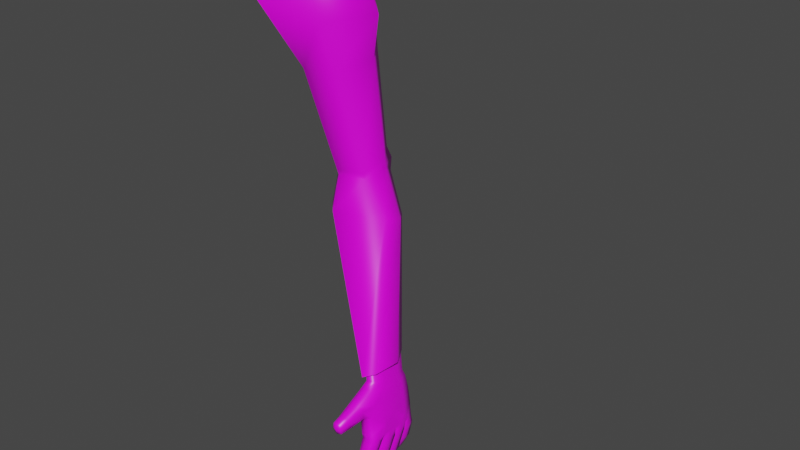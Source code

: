 # Source: LanternaComMao2.blend  (saved by Blender 3.2.14; exported with 4.5.12 LTS)
import bpy
from mathutils import Matrix  # noqa: F401  (used for matrix-valued properties, if any)

bpy.ops.wm.read_factory_settings(use_empty=True)
scene = bpy.context.scene
scene.name = 'Scene'

# ---- collections
col_collection = bpy.data.collections.new('Collection'); scene.collection.children.link(col_collection)
col_braco1 = bpy.data.collections.new('Braco1'); scene.collection.children.link(col_braco1)

# ---- images (referenced by path relative to the original .blend; pixels are not part of the script)
import os
ASSET_DIR = os.environ.get("B2B_ASSET_DIR", "")  # directory of the original .blend (textures are referenced by path, not embedded)
HERE = os.path.dirname(os.path.abspath(__file__))  # packed textures are extracted next to this script under _unpacked/

def load_image(name, relpath, width, height, colorspace="sRGB"):
    """Load a texture the original file referenced (path relative to the .blend, or extracted next to this script)."""
    p = next((c for c in (os.path.join(HERE, relpath), os.path.join(ASSET_DIR, relpath)) if relpath and os.path.exists(c)), "")
    if p:
        img = bpy.data.images.load(p, check_existing=True)
        img.name = name
    else:  # same state as the original file: an image datablock whose file is absent (Cycles renders it pink)
        img = bpy.data.images.new(name, width, height)
        img.source = "FILE"
        img.filepath = "//" + (relpath or name)
    img.colorspace_settings.name = colorspace
    return img
img_corpo_base_color_png = load_image('CORPO_Base_Color.png', 'MÃO LANTERNA/TEXTURA/CORPO_Base_Color.png', 1024, 1024, 'sRGB')
img_mao_base_color_png = load_image('MAO_Base_Color.png', 'MÃO LANTERNA/TEXTURA/MAO_Base_Color.png', 1024, 1024, 'sRGB')

# ---- materials (node trees are filled in below, after node groups)
mat_corpo = bpy.data.materials.new('CORPO')
mat_corpo.use_transparent_shadow = False
mat_mao = bpy.data.materials.new('MAO')
mat_mao.use_transparent_shadow = False

# ---- material node trees
mat_corpo.use_nodes = True; mat_corpo.node_tree.nodes.clear()
_N = mat_corpo.node_tree.nodes; _L = mat_corpo.node_tree.links
n0 = _N.new('ShaderNodeBsdfPrincipled'); n0.name = 'Principled BSDF'; n0.location = (10, 300)
n0.distribution = 'GGX'
n0.subsurface_method = 'RANDOM_WALK_SKIN'
n0.inputs[2].default_value = 0.4
n0.inputs[3].default_value = 1.45
n0.inputs[27].default_value = (0.0, 0.0, 0.0, 1.0)
n0.inputs[28].default_value = 1.0
n1 = _N.new('ShaderNodeOutputMaterial'); n1.name = 'Material Output'; n1.location = (300, 300)
n2 = _N.new('ShaderNodeNormalMap'); n2.name = 'Normal Map'; n2.location = (-300, -300)
n2.label = 'Normal/Map'
n2.inputs[0].default_value = 0.0
n3 = _N.new('ShaderNodeTexImage'); n3.name = 'Image Texture'; n3.location = (-329, 187)
n3.image = img_corpo_base_color_png
_L.new(n0.outputs[0], n1.inputs[0])
_L.new(n2.outputs[0], n0.inputs[5])
_L.new(n3.outputs[0], n0.inputs[0])
n1.is_active_output = True
mat_mao.use_nodes = True; mat_mao.node_tree.nodes.clear()
_N = mat_mao.node_tree.nodes; _L = mat_mao.node_tree.links
n0 = _N.new('ShaderNodeBsdfPrincipled'); n0.name = 'Principled BSDF'; n0.location = (10, 300)
n0.distribution = 'GGX'
n0.subsurface_method = 'RANDOM_WALK_SKIN'
n0.inputs[2].default_value = 0.4
n0.inputs[3].default_value = 1.45
n0.inputs[27].default_value = (0.0, 0.0, 0.0, 1.0)
n0.inputs[28].default_value = 1.0
n1 = _N.new('ShaderNodeNormalMap'); n1.name = 'Normal Map'; n1.location = (-300, -300)
n1.label = 'Normal/Map'
n1.inputs[0].default_value = 0.0
n2 = _N.new('ShaderNodeTexImage'); n2.name = 'Image Texture'; n2.location = (-329, 187)
n2.image = img_mao_base_color_png
n3 = _N.new('ShaderNodeOutputMaterial'); n3.name = 'Material Output'; n3.location = (300, 300)
_L.new(n0.outputs[0], n3.inputs[0])
_L.new(n1.outputs[0], n0.inputs[5])
_L.new(n2.outputs[0], n0.inputs[0])
n3.is_active_output = True

# ---- world
world_world = bpy.data.worlds.new('World'); scene.world = world_world
world_world.use_nodes = True; world_world.node_tree.nodes.clear()
_N = world_world.node_tree.nodes; _L = world_world.node_tree.links
n0 = _N.new('ShaderNodeOutputWorld'); n0.name = 'World Output'; n0.location = (300, 300)
n1 = _N.new('ShaderNodeBackground'); n1.name = 'Background'; n1.location = (10, 300)
n1.inputs[0].default_value = (0.05088, 0.05088, 0.05088, 1.0)
_L.new(n1.outputs[0], n0.inputs[0])
n0.is_active_output = True
world_world.color = (0.05088, 0.05088, 0.05088)
world_world.use_sun_shadow = False
world_world.sun_shadow_jitter_overblur = 0.0

# ---- meshes
me_mesh_001 = bpy.data.meshes.new('Mesh.001')
me_mesh_001.from_pydata([(-7.342, -1.256, -8.249), (-7.209, -2.638, -8.352), (-6.744, -2.923, -8.864), (-6.747, -0.06324, -8.698), (-6.178, -0.1075, -9.291), (-5.873, -1.492, -9.255), (6.903, 2.166, 7.664), (6.614, -1.619, 7.18), (7.008, 0.06364, 8.113), (5.962, 2.874, 4.153), (6.003, -2.318, 4.17), (4.047, -0.5251, 2.172), (4.19, 2.374, 6.872), (3.828, -2.074, 6.693), (3.325, 0.1369, 7.695), (3.248, 2.324, 5.09), (2.585, -2.023, 5.019), (1.36, 0.3696, 5.686), (3.426, 1.484, 2.476), (2.858, -1.66, 2.307), (1.72, 1.774, 3.24), (1.339, -1.444, 3.007), (0.858, 0.3975, 3.729), (-0.5332, -1.155, -1.657), (-1.706, -0.8112, -1.092), (0.3097, -0.1059, -1.944), (-0.8332, 1.259, -4.155), (-1.334, -1.839, -3.017), (-3.019, 1.429, -3.241), (-3.503, -0.8397, -2.128), (-3.594, 0.3635, -2.596), (-0.3757, -0.5847, -3.814), (0.3411, 1.196, -1.371), (-0.5009, 1.187, -2.098), (-1.541, 1.394, -1.545), (-0.8594, 1.428, -0.625), (-1.8, 0.3106, -0.6221), (-0.1103, 1.27, -1.74), (-1.187, 1.675, -1.155), (-8.749, -3.323, -10.85), (-8.259, -3.501, -11.2), (-7.528, -2.901, -9.162), (-6.981, -3.043, -9.416), (-8.822, -0.3868, -11.31), (-8.338, -0.3032, -11.71), (-7.616, -0.3225, -9.587), (-7.032, -0.2349, -9.873), (-8.212, -2.816, -11.56), (-8.233, -1.94, -11.7), (-8.239, -1.061, -11.82), (-7.703, -2.19, -9.194), (-7.719, -1.544, -9.298), (-7.735, -0.8974, -9.401), (-6.886, -0.8902, -9.86), (-6.868, -1.594, -9.748), (-6.85, -2.299, -9.636), (-9.02, -1.06, -11.23), (-9.017, -1.867, -11.12), (-8.997, -2.671, -11.0), (-7.826, -0.21, -11.08), (-8.222, -3.194, -10.22), (-8.372, -0.2924, -10.68), (-7.745, -3.34, -10.54), (-7.66, -1.012, -11.06), (-7.668, -1.8, -10.91), (-7.621, -2.592, -10.8), (-8.456, -2.52, -10.22), (-8.476, -1.73, -10.35), (-8.495, -0.9406, -10.48), (-8.535, -3.494, -11.11), (-7.276, -0.1541, -9.714), (-7.196, -3.02, -9.244), (-8.615, -0.2962, -11.62), (-8.676, -1.102, -11.61), (-8.672, -1.919, -11.5), (-8.652, -2.741, -11.37), (-6.939, -0.4028, -9.507), (-7.133, -0.3862, -9.372), (-7.406, -0.4729, -9.279), (-8.042, -3.348, -10.42), (-8.097, -0.1866, -10.89), (-7.487, -1.497, -9.04), (-6.821, -0.9746, -9.49), (-6.756, -1.542, -9.436), (-7.328, -2.542, -8.968), (-7.474, -2.014, -8.957), (-6.793, -2.1, -9.31), (-6.909, -2.652, -9.13), (-7.5, -0.9803, -9.122), (-7.076, -2.637, -9.014), (-7.42, -0.1933, -10.49), (-8.005, -2.992, -9.664), (-7.258, -0.9526, -10.47), (-7.276, -1.696, -10.32), (-7.185, -2.45, -10.26), (-8.094, -2.354, -9.699), (-8.112, -1.636, -9.813), (-8.13, -0.9177, -9.928), (-8.004, -0.2766, -10.13), (-7.211, -3.207, -10.09), (-7.686, -0.1704, -10.3), (-7.121, -3.781, -9.759), (-7.683, -3.818, -9.474), (-8.058, -3.629, -10.15), (-7.495, -3.585, -10.39), (-7.327, -4.948, -10.24), (-7.691, -4.948, -10.06), (-7.925, -4.92, -10.49), (-7.555, -4.921, -10.67), (-7.252, -4.508, -10.15), (-7.697, -4.499, -9.936), (-7.96, -4.365, -10.46), (-7.5, -4.376, -10.68), (-7.829, -4.993, -10.24), (-7.405, -4.993, -10.45), (-7.899, -3.678, -9.763), (-7.174, -3.643, -10.15), (-7.718, -4.364, -10.64), (-7.408, -4.521, -10.02), (-7.469, -4.99, -10.13), (-7.738, -4.964, -10.63), (-7.721, -3.553, -10.33), (-7.32, -3.771, -9.602), (-7.878, -4.432, -10.17), (-7.317, -4.447, -10.45), (-7.596, -5.042, -10.38), (-8.865, -2.995, -10.91), (-8.227, -3.157, -11.37), (-8.228, -1.499, -11.75), (-9.01, -1.461, -11.17), (-8.222, -2.378, -11.63), (-9.007, -2.269, -11.06), (-8.289, -0.682, -11.77), (-8.921, -0.7232, -11.27), (-8.467, -2.774, -11.57), (-8.335, -3.423, -11.44), (-8.952, -3.474, -11.17), (-9.066, -2.822, -11.3), (-8.794, -3.485, -13.98), (-8.718, -3.931, -13.89), (-9.113, -4.031, -14.0), (-9.189, -3.585, -14.1), (-8.788, -3.111, -12.54), (-8.691, -3.688, -12.42), (-9.265, -3.756, -12.28), (-9.363, -3.178, -12.39), (-8.851, -3.295, -13.36), (-8.753, -3.871, -13.24), (-9.342, -3.97, -13.23), (-9.44, -3.393, -13.35), (-8.896, -4.039, -14.04), (-8.985, -3.519, -14.15), (-8.623, -3.492, -11.25), (-8.752, -2.735, -11.41), (-9.367, -3.473, -12.32), (-8.687, -3.393, -12.49), (-9.445, -3.691, -13.29), (-8.748, -3.574, -13.3), (-8.713, -3.709, -13.97), (-9.184, -3.823, -14.09), (-9.043, -3.144, -11.18), (-8.339, -3.093, -11.5), (-9.038, -3.974, -13.23), (-9.155, -3.291, -13.37), (-8.969, -3.775, -12.34), (-9.084, -3.091, -12.47), (-8.947, -3.795, -14.18), (-8.518, -1.901, -11.76), (-8.408, -2.74, -11.63), (-9.107, -2.692, -11.37), (-9.214, -1.957, -11.48), (-8.909, -2.554, -14.34), (-8.836, -3.033, -14.26), (-9.259, -3.129, -14.39), (-9.331, -2.65, -14.47), (-8.899, -2.193, -12.8), (-8.806, -2.813, -12.69), (-9.42, -2.879, -12.54), (-9.513, -2.258, -12.65), (-8.968, -2.367, -13.68), (-8.874, -2.985, -13.57), (-9.503, -3.08, -13.56), (-9.597, -2.461, -13.68), (-9.027, -3.14, -14.43), (-9.112, -2.582, -14.53), (-8.736, -2.701, -11.46), (-8.856, -1.873, -11.59), (-9.523, -2.574, -12.58), (-8.796, -2.497, -12.76), (-9.608, -2.779, -13.62), (-8.863, -2.668, -13.63), (-8.827, -2.794, -14.34), (-9.33, -2.903, -14.48), (-9.188, -2.319, -11.37), (-8.402, -2.31, -11.67), (-9.18, -3.09, -13.56), (-9.291, -2.357, -13.69), (-9.105, -2.903, -12.61), (-9.214, -2.169, -12.73), (-9.077, -2.875, -14.56), (-8.593, -1.186, -11.84), (-8.528, -1.854, -11.78), (-9.146, -1.891, -11.52), (-9.21, -1.224, -11.58), (-8.812, -1.64, -14.32), (-8.763, -2.126, -14.26), (-9.167, -2.193, -14.37), (-9.217, -1.707, -14.43), (-8.872, -1.383, -12.86), (-8.809, -2.011, -12.8), (-9.412, -2.059, -12.63), (-9.475, -1.429, -12.7), (-8.898, -1.494, -13.69), (-8.834, -2.122, -13.62), (-9.445, -2.188, -13.59), (-9.509, -1.559, -13.66), (-8.942, -2.213, -14.42), (-9.0, -1.646, -14.48), (-8.82, -1.91, -11.61), (-8.893, -1.157, -11.68), (-9.5, -1.748, -12.65), (-8.785, -1.693, -12.84), (-9.533, -1.88, -13.63), (-8.81, -1.803, -13.66), (-8.742, -1.883, -14.33), (-9.224, -1.959, -14.44), (-9.232, -1.553, -11.48), (-8.509, -1.512, -11.79), (-9.134, -2.213, -13.6), (-9.209, -1.469, -13.68), (-9.105, -2.093, -12.71), (-9.18, -1.348, -12.79), (-8.974, -1.938, -14.53), (-8.459, -0.3505, -11.96), (-8.438, -1.115, -11.96), (-9.096, -1.102, -11.68), (-9.093, -0.4043, -11.68), (-8.53, -0.5567, -14.04), (-8.516, -1.048, -14.03), (-8.893, -1.082, -14.11), (-8.908, -0.5908, -14.11), (-8.697, -0.4209, -12.72), (-8.678, -1.055, -12.72), (-9.265, -1.08, -12.53), (-9.284, -0.4449, -12.54), (-8.657, -0.4602, -13.46), (-8.638, -1.094, -13.45), (-9.222, -1.126, -13.39), (-9.241, -0.4907, -13.4), (-8.677, -1.11, -14.17), (-8.694, -0.5373, -14.18), (-8.756, -1.135, -11.79), (-8.779, -0.3154, -11.79), (-9.329, -0.765, -12.52), (-8.634, -0.7356, -12.74), (-9.285, -0.8112, -13.39), (-8.594, -0.7745, -13.47), (-8.476, -0.8014, -14.07), (-8.927, -0.8398, -14.14), (-9.165, -0.7366, -11.6), (-8.398, -0.7111, -11.95), (-8.928, -1.168, -13.42), (-8.95, -0.4172, -13.43), (-8.97, -1.126, -12.63), (-8.992, -0.3745, -12.63), (-8.682, -0.8255, -14.24), (-8.731, -2.597, -10.62), (-8.812, -1.012, -10.93), (-7.857, -2.682, -11.11), (-7.89, -1.032, -11.36), (-8.73, -2.752, -10.66), (-8.781, -2.454, -10.71), (-8.578, -1.756, -10.5), (-8.828, -1.165, -10.94), (-8.804, -0.8646, -11.01), (-8.48, -0.3152, -10.83), (-7.916, -2.874, -11.07), (-7.929, -2.5, -11.22), (-7.941, -1.229, -11.39), (-7.983, -0.8227, -11.41), (-3.759, 0.6285, -5.712), (-3.986, 0.648, -5.554), (-4.307, 0.5463, -5.445), (-4.402, -0.6547, -5.164), (-3.621, -0.04208, -5.692), (-3.544, -0.7073, -5.628), (-4.216, -1.88, -5.079), (-4.387, -1.261, -5.067), (-3.588, -1.362, -5.481), (-3.724, -2.009, -5.27), (-4.417, -0.04879, -5.261), (-3.92, -1.992, -5.133), (-1.661, 0.3151, -0.3948), (-1.547, -0.8443, -0.878), (-0.356, -1.181, -1.45), (0.505, -0.1278, -1.729), (0.5023, 1.211, -1.17), (-0.7246, 1.446, -0.4231)], [], [(11, 18, 9), (8, 14, 13, 7), (17, 16, 13, 14), (15, 17, 14, 12), (6, 12, 14, 8), (15, 20, 22, 17), (37, 25, 33), (9, 18, 20, 15), (16, 21, 19, 10), (17, 22, 21, 16), (292, 36, 24, 293), (293, 24, 23, 294), (33, 26, 28, 34), (28, 3, 0, 30), (31, 5, 4, 26), (24, 29, 27, 23), (23, 27, 31, 25), (32, 25, 37), (35, 38, 36), (29, 1, 2, 27), (27, 2, 5, 31), (26, 4, 3, 28), (9, 12, 6), (294, 23, 25, 295), (30, 0, 1, 29), (9, 15, 12), (34, 28, 30, 36), (7, 13, 10), (10, 19, 11), (10, 13, 16), (38, 34, 36), (25, 31, 26, 33), (33, 34, 38, 37), (296, 32, 35, 297), (297, 35, 36, 292), (38, 35, 32, 37), (295, 25, 32, 296), (36, 30, 29, 24), (97, 52, 45, 98), (80, 72, 43, 275, 61), (94, 55, 42, 99), (90, 46, 53, 92), (92, 53, 54, 93), (93, 54, 55, 94), (91, 41, 50, 95), (95, 50, 51, 96), (96, 51, 52, 97), (57, 272, 273, 129), (58, 266, 271, 131), (39, 60, 270, 126), (48, 64, 277, 130), (49, 269, 278, 128), (44, 59, 279, 132), (69, 79, 60, 39), (47, 268, 276, 127), (100, 80, 61, 98), (56, 267, 274, 133), (90, 59, 80, 100), (40, 62, 79, 69), (59, 44, 72, 80), (46, 76, 82, 53), (42, 87, 89, 71), (71, 89, 84, 41), (51, 81, 88, 52), (55, 86, 87, 42), (41, 84, 85, 50), (53, 82, 83, 54), (50, 85, 81, 51), (70, 77, 76, 46), (52, 88, 78, 45), (54, 83, 86, 55), (45, 78, 77, 70), (46, 90, 100, 70), (70, 100, 98, 45), (67, 96, 97, 68), (66, 95, 96, 67), (60, 91, 95, 66), (64, 93, 94, 65), (63, 92, 93, 64), (59, 90, 92, 63), (65, 94, 99, 62), (68, 97, 98, 61), (125, 119, 106, 113), (113, 123, 111, 107), (120, 117, 112, 108), (114, 124, 109, 105), (123, 115, 103, 111), (123, 110, 102, 115), (108, 114, 125, 120), (111, 103, 121, 117), (117, 121, 104, 112), (124, 116, 101, 109), (114, 105, 119, 125), (107, 111, 117, 120), (105, 109, 118, 119), (118, 122, 102, 110), (109, 101, 122, 118), (119, 118, 110, 106), (108, 112, 124, 114), (106, 110, 123, 113), (120, 125, 113, 107), (112, 104, 116, 124), (122, 71, 41, 102), (102, 41, 91, 115), (115, 91, 60, 103), (103, 60, 79, 121), (121, 79, 62, 104), (104, 62, 99, 116), (116, 99, 42, 101), (101, 42, 71, 122), (166, 158, 139, 150), (150, 162, 148, 140), (159, 156, 149, 141), (151, 163, 146, 138), (155, 161, 135, 143), (145, 137, 153, 165), (141, 151, 166, 159), (147, 143, 164, 162), (164, 152, 136, 144), (154, 160, 137, 145), (165, 153, 134, 142), (157, 155, 143, 147), (149, 145, 165, 163), (151, 138, 158, 166), (140, 148, 156, 159), (162, 164, 144, 148), (156, 154, 145, 149), (163, 165, 142, 146), (138, 146, 157, 158), (142, 134, 161, 155), (144, 136, 160, 154), (146, 142, 155, 157), (148, 144, 154, 156), (158, 157, 147, 139), (143, 135, 152, 164), (141, 149, 163, 151), (139, 147, 162, 150), (159, 166, 150, 140), (152, 69, 39, 136), (136, 39, 126, 160), (160, 126, 58, 137), (137, 58, 75, 153), (153, 75, 47, 134), (134, 47, 127, 161), (161, 127, 40, 135), (135, 40, 69, 152), (199, 191, 172, 183), (183, 195, 181, 173), (192, 189, 182, 174), (184, 196, 179, 171), (188, 194, 168, 176), (178, 170, 186, 198), (174, 184, 199, 192), (180, 176, 197, 195), (197, 185, 169, 177), (187, 193, 170, 178), (198, 186, 167, 175), (190, 188, 176, 180), (182, 178, 198, 196), (184, 171, 191, 199), (173, 181, 189, 192), (195, 197, 177, 181), (189, 187, 178, 182), (196, 198, 175, 179), (171, 179, 190, 191), (175, 167, 194, 188), (177, 169, 193, 187), (179, 175, 188, 190), (181, 177, 187, 189), (191, 190, 180, 172), (176, 168, 185, 197), (174, 182, 196, 184), (172, 180, 195, 183), (192, 199, 183, 173), (194, 130, 47, 168), (168, 47, 75, 185), (185, 75, 58, 169), (169, 58, 131, 193), (193, 131, 57, 170), (170, 57, 74, 186), (186, 74, 48, 167), (167, 48, 130, 194), (232, 224, 205, 216), (216, 228, 214, 206), (225, 222, 215, 207), (217, 229, 212, 204), (221, 227, 201, 209), (211, 203, 219, 231), (207, 217, 232, 225), (213, 209, 230, 228), (230, 218, 202, 210), (220, 226, 203, 211), (231, 219, 200, 208), (223, 221, 209, 213), (215, 211, 231, 229), (217, 204, 224, 232), (206, 214, 222, 225), (228, 230, 210, 214), (222, 220, 211, 215), (229, 231, 208, 212), (204, 212, 223, 224), (208, 200, 227, 221), (210, 202, 226, 220), (212, 208, 221, 223), (214, 210, 220, 222), (224, 223, 213, 205), (209, 201, 218, 230), (207, 215, 229, 217), (205, 213, 228, 216), (225, 232, 216, 206), (227, 128, 48, 201), (201, 48, 74, 218), (218, 74, 57, 202), (202, 57, 129, 226), (226, 129, 56, 203), (203, 56, 73, 219), (219, 73, 49, 200), (200, 49, 128, 227), (265, 257, 238, 249), (249, 261, 247, 239), (258, 255, 248, 240), (250, 262, 245, 237), (254, 260, 234, 242), (244, 236, 252, 264), (240, 250, 265, 258), (246, 242, 263, 261), (263, 251, 235, 243), (253, 259, 236, 244), (264, 252, 233, 241), (256, 254, 242, 246), (248, 244, 264, 262), (250, 237, 257, 265), (239, 247, 255, 258), (261, 263, 243, 247), (255, 253, 244, 248), (262, 264, 241, 245), (237, 245, 256, 257), (241, 233, 260, 254), (243, 235, 259, 253), (245, 241, 254, 256), (247, 243, 253, 255), (257, 256, 246, 238), (242, 234, 251, 263), (240, 248, 262, 250), (238, 246, 261, 249), (258, 265, 249, 239), (260, 132, 49, 234), (234, 49, 73, 251), (251, 73, 56, 235), (235, 56, 133, 259), (259, 133, 43, 236), (236, 43, 72, 252), (252, 72, 44, 233), (233, 44, 132, 260), (266, 66, 67, 272, 271), (266, 58, 126, 270), (267, 68, 61, 275, 274), (267, 56, 129, 273), (268, 65, 62, 276), (268, 47, 130, 277), (269, 63, 64, 278), (269, 49, 132, 279), (60, 66, 266, 270), (272, 57, 131, 271), (272, 67, 68, 267, 273), (275, 43, 133, 274), (62, 40, 127, 276), (64, 65, 268, 277), (64, 48, 128, 278), (59, 63, 269, 279), (89, 291, 286, 84), (88, 290, 282, 78), (82, 284, 285, 83), (81, 283, 290, 88), (83, 285, 288, 86), (76, 280, 284, 82), (85, 287, 283, 81), (86, 288, 289, 87), (78, 282, 281, 77), (87, 289, 291, 89), (77, 281, 280, 76), (84, 286, 287, 85), (11, 295, 296, 18), (20, 297, 292, 22), (18, 296, 297, 20), (19, 294, 295, 11), (21, 293, 294, 19), (22, 292, 293, 21)])
me_mesh_001.polygons.foreach_set('use_smooth', [True] * 288)
me_mesh_001.polygons.foreach_set('material_index', [0, 0, 0, 0, 0, 0, 0, 0, 0, 0, 0, 0, 0, 0, 0, 0, 0, 0, 0, 0, 0, 0, 0, 0, 0, 0, 0, 0, 0, 0, 0, 0, 0, 0, 0, 0, 0, 0, 1, 1, 1, 1, 1, 1, 1, 1, 1, 1, 1, 1, 1, 1, 1, 1, 1, 1, 1, 1, 1, 1, 1, 1, 1, 1, 1, 1, 1, 1, 1, 1, 1, 1, 1, 1, 1, 1, 1, 1, 1, 1, 1, 1, 1, 1, 1, 1, 1, 1, 1, 1, 1, 1, 1, 1, 1, 1, 1, 1, 1, 1, 1, 1, 1, 1, 1, 1, 1, 1, 1, 1, 1, 1, 1, 1, 1, 1, 1, 1, 1, 1, 1, 1, 1, 1, 1, 1, 1, 1, 1, 1, 1, 1, 1, 1, 1, 1, 1, 1, 1, 1, 1, 1, 1, 1, 1, 1, 1, 1, 1, 1, 1, 1, 1, 1, 1, 1, 1, 1, 1, 1, 1, 1, 1, 1, 1, 1, 1, 1, 1, 1, 1, 1, 1, 1, 1, 1, 1, 1, 1, 1, 1, 1, 1, 1, 1, 1, 1, 1, 1, 1, 1, 1, 1, 1, 1, 1, 1, 1, 1, 1, 1, 1, 1, 1, 1, 1, 1, 1, 1, 1, 1, 1, 1, 1, 1, 1, 1, 1, 1, 1, 1, 1, 1, 1, 1, 1, 1, 1, 1, 1, 1, 1, 1, 1, 1, 1, 1, 1, 1, 1, 1, 1, 1, 1, 1, 1, 1, 1, 1, 1, 1, 1, 1, 1, 1, 1, 1, 1, 1, 1, 1, 1, 1, 1, 1, 1, 1, 1, 1, 1, 1, 1, 1, 1, 1, 1, 1, 1, 1, 1, 1, 1, 0, 0, 0, 0, 0, 0])
_uv = me_mesh_001.uv_layers.new(name='UVMap')
_uv.uv.foreach_set('vector', [0.8507, 0.3911, 0.8483, 0.3492, 0.9135, 0.3345, 0.2919, 0.1791, 0.2932, 0.189, 0.2851, 0.1926, 0.2789, 0.1807, 0.8657, 0.501, 0.8783, 0.4586, 0.9135, 0.465, 0.9123, 0.5088, 0.8652, 0.5481, 0.8657, 0.501, 0.9123, 0.5088, 0.9012, 0.5532, 0.3061, 0.1756, 0.3039, 0.189, 0.2932, 0.189, 0.2919, 0.1791, 0.8652, 0.5481, 0.8245, 0.5264, 0.8321, 0.4944, 0.8657, 0.501, 0.7339, 0.3585, 0.7326, 0.3909, 0.7228, 0.3575, 0.9135, 0.3345, 0.8483, 0.3492, 0.8303, 0.3153, 0.8731, 0.2998, 0.8783, 0.4586, 0.8327, 0.454, 0.8425, 0.4215, 0.8839, 0.414, 0.8657, 0.501, 0.8321, 0.4944, 0.8327, 0.454, 0.8783, 0.4586, 0.7337, 0.4781, 0.7282, 0.4772, 0.722, 0.452, 0.7278, 0.4521, 0.7278, 0.4521, 0.722, 0.452, 0.7266, 0.4218, 0.7326, 0.4218, 0.7228, 0.3575, 0.6862, 0.3661, 0.6767, 0.3282, 0.7201, 0.3337, 0.6762, 0.5044, 0.5645, 0.4869, 0.5644, 0.4631, 0.6782, 0.4813, 0.6943, 0.3938, 0.568, 0.3974, 0.5663, 0.3716, 0.6862, 0.3661, 0.722, 0.452, 0.6832, 0.4606, 0.6923, 0.4208, 0.7266, 0.4218, 0.7266, 0.4218, 0.6923, 0.4208, 0.6943, 0.3938, 0.7326, 0.3909, 0.7455, 0.3617, 0.7326, 0.3909, 0.7339, 0.3585, 0.7374, 0.5048, 0.7257, 0.5085, 0.7282, 0.4772, 0.6832, 0.4606, 0.5625, 0.439, 0.5603, 0.4263, 0.6923, 0.4208, 0.6923, 0.4208, 0.5603, 0.4263, 0.568, 0.3974, 0.6943, 0.3938, 0.6862, 0.3661, 0.5663, 0.3716, 0.5657, 0.3577, 0.6767, 0.3282, 0.3229, 0.1988, 0.3041, 0.189, 0.3061, 0.1756, 0.7326, 0.4218, 0.7266, 0.4218, 0.7326, 0.3909, 0.7388, 0.3909, 0.6782, 0.4813, 0.5644, 0.4631, 0.5625, 0.439, 0.6832, 0.4606, 0.9135, 0.3345, 0.8731, 0.2998, 0.9011, 0.276, 0.7161, 0.5032, 0.6762, 0.5044, 0.6782, 0.4813, 0.7282, 0.4772, 0.2789, 0.1807, 0.2851, 0.1926, 0.275, 0.2147, 0.8839, 0.414, 0.8425, 0.4215, 0.8507, 0.3911, 0.8839, 0.414, 0.9135, 0.465, 0.8783, 0.4586, 0.7257, 0.5085, 0.7161, 0.5032, 0.7282, 0.4772, 0.7326, 0.3909, 0.6943, 0.3938, 0.6862, 0.3661, 0.7228, 0.3575, 0.7228, 0.3575, 0.7201, 0.3337, 0.7304, 0.3335, 0.7339, 0.3585, 0.7509, 0.361, 0.7455, 0.3617, 0.7429, 0.3336, 0.7474, 0.3326, 0.7419, 0.5059, 0.7374, 0.5048, 0.7282, 0.4772, 0.7337, 0.4781, 0.7304, 0.3335, 0.7429, 0.3336, 0.7455, 0.3617, 0.7339, 0.3585, 0.7388, 0.3909, 0.7326, 0.3909, 0.7455, 0.3617, 0.7509, 0.361, 0.7282, 0.4772, 0.6782, 0.4813, 0.6832, 0.4606, 0.722, 0.452, 0.5491, 0.1274, 0.5911, 0.1368, 0.5958, 0.09903, 0.5575, 0.08389, 0.5272, 0.0461, 0.4757, 0.02068, 0.4704, 0.0449, 0.5067, 0.06327, 0.5187, 0.06781, 0.2223, 0.209, 0.209, 0.2581, 0.2616, 0.2736, 0.2784, 0.2227, 0.06557, 0.1979, 0.07535, 0.2401, 0.1153, 0.2439, 0.116, 0.1972, 0.116, 0.1972, 0.1153, 0.2439, 0.1613, 0.2506, 0.1681, 0.2014, 0.1681, 0.2014, 0.1613, 0.2506, 0.209, 0.2581, 0.2223, 0.209, 0.5499, 0.2735, 0.5961, 0.2681, 0.5892, 0.2212, 0.5452, 0.2287, 0.5452, 0.2287, 0.5892, 0.2212, 0.589, 0.1786, 0.5446, 0.1773, 0.5446, 0.1773, 0.589, 0.1786, 0.5911, 0.1368, 0.5491, 0.1274, 0.4045, 0.1683, 0.4809, 0.174, 0.4562, 0.1113, 0.4221, 0.1264, 0.4142, 0.251, 0.4577, 0.243, 0.4495, 0.2311, 0.4135, 0.2126, 0.4462, 0.3007, 0.5079, 0.2933, 0.4549, 0.2554, 0.4345, 0.2768, 0.1795, 0.06452, 0.1731, 0.1484, 0.2271, 0.1162, 0.2179, 0.07537, 0.09814, 0.06805, 0.1087, 0.1192, 0.1229, 0.1118, 0.139, 0.07072, 0.04217, 0.09762, 0.05645, 0.1524, 0.0914, 0.1158, 0.06815, 0.08617, 0.4454, 0.3274, 0.5022, 0.3154, 0.5079, 0.2933, 0.4462, 0.3007, 0.2532, 0.07887, 0.2412, 0.1261, 0.2569, 0.126, 0.28, 0.09416, 0.5687, 0.06307, 0.5272, 0.0461, 0.5187, 0.06781, 0.5575, 0.08389, 0.4289, 0.08707, 0.4625, 0.1005, 0.4642, 0.08748, 0.4534, 0.06441, 0.06557, 0.1979, 0.05645, 0.1524, 0.03481, 0.1569, 0.04509, 0.2033, 0.3051, 0.104, 0.3003, 0.17, 0.3241, 0.1583, 0.3241, 0.09834, 0.05645, 0.1524, 0.04217, 0.09762, 0.02216, 0.09677, 0.03481, 0.1569, 0.07535, 0.2401, 0.0825, 0.2641, 0.1202, 0.2682, 0.1153, 0.2439, 0.2616, 0.2736, 0.2332, 0.2924, 0.2375, 0.3056, 0.2658, 0.2922, 0.6148, 0.2814, 0.6285, 0.2562, 0.6149, 0.246, 0.5961, 0.2681, 0.589, 0.1786, 0.6113, 0.1791, 0.6126, 0.1463, 0.5911, 0.1368, 0.209, 0.2581, 0.1954, 0.2803, 0.2332, 0.2924, 0.2616, 0.2736, 0.5961, 0.2681, 0.6149, 0.246, 0.6113, 0.212, 0.5892, 0.2212, 0.1153, 0.2439, 0.1202, 0.2682, 0.1578, 0.2728, 0.1613, 0.2506, 0.5892, 0.2212, 0.6113, 0.212, 0.6113, 0.1791, 0.589, 0.1786, 0.05839, 0.2468, 0.06979, 0.2721, 0.0825, 0.2641, 0.07535, 0.2401, 0.5911, 0.1368, 0.6126, 0.1463, 0.616, 0.113, 0.5958, 0.09903, 0.1613, 0.2506, 0.1578, 0.2728, 0.1954, 0.2803, 0.209, 0.2581, 0.5958, 0.09903, 0.616, 0.113, 0.6285, 0.09897, 0.61, 0.07908, 0.07535, 0.2401, 0.06557, 0.1979, 0.04509, 0.2033, 0.05839, 0.2468, 0.61, 0.07908, 0.5687, 0.06307, 0.5575, 0.08389, 0.5958, 0.09903, 0.4953, 0.1749, 0.5446, 0.1773, 0.5491, 0.1274, 0.5043, 0.1138, 0.4963, 0.2381, 0.5452, 0.2287, 0.5446, 0.1773, 0.4953, 0.1749, 0.5079, 0.2933, 0.5499, 0.2735, 0.5452, 0.2287, 0.4963, 0.2381, 0.1731, 0.1484, 0.1681, 0.2014, 0.2223, 0.209, 0.2345, 0.1559, 0.1132, 0.1473, 0.116, 0.1972, 0.1681, 0.2014, 0.1731, 0.1484, 0.05645, 0.1524, 0.06557, 0.1979, 0.116, 0.1972, 0.1132, 0.1473, 0.2345, 0.1559, 0.2223, 0.209, 0.2784, 0.2227, 0.3003, 0.17, 0.5043, 0.1138, 0.5491, 0.1274, 0.5575, 0.08389, 0.5187, 0.06781, 0.8733, 0.1543, 0.8508, 0.1606, 0.8593, 0.1744, 0.8721, 0.1737, 0.8721, 0.1737, 0.871, 0.2078, 0.8934, 0.2084, 0.8863, 0.1753, 0.7628, 0.9515, 0.8013, 0.9729, 0.8057, 0.9564, 0.7748, 0.9447, 0.7763, 0.9291, 0.8092, 0.9355, 0.8104, 0.9131, 0.7809, 0.9168, 0.871, 0.2078, 0.8519, 0.27, 0.8848, 0.2688, 0.8934, 0.2084, 0.871, 0.2078, 0.8487, 0.2029, 0.8238, 0.2621, 0.8519, 0.27, 0.7748, 0.9447, 0.7763, 0.9291, 0.7606, 0.927, 0.7628, 0.9515, 0.8934, 0.2084, 0.8848, 0.2688, 0.9158, 0.2697, 0.9158, 0.2015, 0.8013, 0.9729, 0.8684, 0.9848, 0.8675, 0.9663, 0.8057, 0.9564, 0.8092, 0.9355, 0.8741, 0.9341, 0.8738, 0.9012, 0.8104, 0.9131, 0.7763, 0.9291, 0.7809, 0.9168, 0.7726, 0.9067, 0.7606, 0.927, 0.8863, 0.1753, 0.8934, 0.2084, 0.9158, 0.2015, 0.8957, 0.1626, 0.7809, 0.9168, 0.8104, 0.9131, 0.808, 0.8977, 0.7726, 0.9067, 0.829, 0.1895, 0.7975, 0.2492, 0.8238, 0.2621, 0.8487, 0.2029, 0.8104, 0.9131, 0.8738, 0.9012, 0.8741, 0.8812, 0.808, 0.8977, 0.8508, 0.1606, 0.829, 0.1895, 0.8487, 0.2029, 0.8593, 0.1744, 0.7748, 0.9447, 0.8057, 0.9564, 0.8092, 0.9355, 0.7763, 0.9291, 0.8593, 0.1744, 0.8487, 0.2029, 0.871, 0.2078, 0.8721, 0.1737, 0.8957, 0.1626, 0.8733, 0.1543, 0.8721, 0.1737, 0.8863, 0.1753, 0.8057, 0.9564, 0.8675, 0.9663, 0.8741, 0.9341, 0.8092, 0.9355, 0.599, 0.331, 0.6148, 0.2814, 0.5961, 0.2681, 0.5755, 0.3262, 0.5755, 0.3262, 0.5961, 0.2681, 0.5499, 0.2735, 0.5524, 0.319, 0.5524, 0.319, 0.5499, 0.2735, 0.5079, 0.2933, 0.5264, 0.3218, 0.5264, 0.3218, 0.5079, 0.2933, 0.5022, 0.3154, 0.5088, 0.3395, 0.3193, 0.1861, 0.3241, 0.1583, 0.3003, 0.17, 0.3103, 0.199, 0.3103, 0.199, 0.3003, 0.17, 0.2784, 0.2227, 0.3099, 0.226, 0.3099, 0.226, 0.2784, 0.2227, 0.2616, 0.2736, 0.3145, 0.2533, 0.3145, 0.2533, 0.2616, 0.2736, 0.2658, 0.2922, 0.3181, 0.2698, 0.01518, 0.8092, 0.03613, 0.8093, 0.03824, 0.7959, 0.02174, 0.7886, 0.7078, 0.02016, 0.6845, 0.07503, 0.7055, 0.0813, 0.7159, 0.03411, 0.7299, 0.03442, 0.7254, 0.08398, 0.7455, 0.08547, 0.7438, 0.03674, 0.02194, 0.8296, 0.07355, 0.8523, 0.07745, 0.8308, 0.03841, 0.8225, 0.1412, 0.8093, 0.226, 0.8109, 0.2239, 0.7862, 0.1408, 0.7853, 0.742, 0.1543, 0.7398, 0.246, 0.7671, 0.2468, 0.7658, 0.1541, 0.7438, 0.03674, 0.7547, 0.02459, 0.732, 0.01518, 0.7299, 0.03442, 0.07743, 0.7876, 0.1408, 0.7853, 0.1403, 0.7622, 0.0736, 0.7661, 0.6734, 0.1453, 0.6588, 0.2371, 0.6857, 0.2404, 0.6969, 0.1495, 0.7192, 0.1524, 0.7122, 0.2469, 0.7398, 0.246, 0.742, 0.1543, 0.1409, 0.8564, 0.2285, 0.8612, 0.2241, 0.8368, 0.1415, 0.8332, 0.07829, 0.8092, 0.1412, 0.8093, 0.1408, 0.7853, 0.07743, 0.7876, 0.7455, 0.08547, 0.742, 0.1543, 0.7658, 0.1541, 0.7671, 0.08312, 0.02194, 0.8296, 0.03841, 0.8225, 0.03613, 0.8093, 0.01518, 0.8092, 0.7159, 0.03411, 0.7055, 0.0813, 0.7254, 0.08398, 0.7299, 0.03442, 0.6845, 0.07503, 0.6734, 0.1453, 0.6969, 0.1495, 0.7055, 0.0813, 0.7254, 0.08398, 0.7192, 0.1524, 0.742, 0.1543, 0.7455, 0.08547, 0.07355, 0.8523, 0.1409, 0.8564, 0.1415, 0.8332, 0.07745, 0.8308, 0.03841, 0.8225, 0.07745, 0.8308, 0.07829, 0.8092, 0.03613, 0.8093, 0.1415, 0.8332, 0.2241, 0.8368, 0.226, 0.8109, 0.1412, 0.8093, 0.6969, 0.1495, 0.6857, 0.2404, 0.7122, 0.2469, 0.7192, 0.1524, 0.07745, 0.8308, 0.1415, 0.8332, 0.1412, 0.8093, 0.07829, 0.8092, 0.7055, 0.0813, 0.6969, 0.1495, 0.7192, 0.1524, 0.7254, 0.08398, 0.03613, 0.8093, 0.07829, 0.8092, 0.07743, 0.7876, 0.03824, 0.7959, 0.1408, 0.7853, 0.2239, 0.7862, 0.2285, 0.7603, 0.1403, 0.7622, 0.7438, 0.03674, 0.7455, 0.08547, 0.7671, 0.08312, 0.7547, 0.02459, 0.03824, 0.7959, 0.07743, 0.7876, 0.0736, 0.7661, 0.02174, 0.7886, 0.7299, 0.03442, 0.732, 0.01518, 0.7078, 0.02016, 0.7159, 0.03411, 0.4353, 0.3315, 0.4454, 0.3274, 0.4462, 0.3007, 0.4213, 0.3142, 0.4213, 0.3142, 0.4462, 0.3007, 0.4345, 0.2768, 0.4141, 0.2931, 0.4141, 0.2931, 0.4345, 0.2768, 0.4142, 0.251, 0.3998, 0.2756, 0.3998, 0.2756, 0.4142, 0.251, 0.3775, 0.2661, 0.3809, 0.2712, 0.2642, 0.03917, 0.2584, 0.04355, 0.2532, 0.07887, 0.2633, 0.06134, 0.2633, 0.06134, 0.2532, 0.07887, 0.28, 0.09416, 0.2774, 0.08169, 0.2774, 0.08169, 0.28, 0.09416, 0.3051, 0.104, 0.2997, 0.08714, 0.2997, 0.08714, 0.3051, 0.104, 0.3241, 0.09834, 0.3235, 0.08682, 0.01518, 0.6715, 0.03731, 0.6717, 0.03962, 0.6576, 0.02225, 0.6498, 0.1222, 0.5706, 0.1356, 0.5088, 0.1125, 0.5064, 0.111, 0.5577, 0.0963, 0.5601, 0.09117, 0.5075, 0.06999, 0.51, 0.0814, 0.5604, 0.02218, 0.6931, 0.07656, 0.7175, 0.0809, 0.6948, 0.03963, 0.6857, 0.1493, 0.6724, 0.2401, 0.6698, 0.2376, 0.639, 0.1492, 0.6466, 0.05976, 0.4374, 0.04516, 0.3426, 0.01518, 0.3467, 0.03492, 0.4425, 0.0814, 0.5604, 0.07248, 0.5752, 0.09794, 0.5806, 0.0963, 0.5601, 0.08113, 0.6489, 0.1492, 0.6466, 0.1478, 0.6217, 0.07709, 0.6263, 0.1336, 0.4333, 0.1356, 0.3362, 0.1054, 0.3376, 0.1081, 0.4329, 0.08401, 0.4345, 0.07491, 0.3359, 0.04516, 0.3426, 0.05976, 0.4374, 0.1478, 0.7228, 0.2401, 0.73, 0.237, 0.7015, 0.149, 0.6981, 0.08195, 0.6719, 0.1493, 0.6724, 0.1492, 0.6466, 0.08113, 0.6489, 0.06999, 0.51, 0.05976, 0.4374, 0.03492, 0.4425, 0.04784, 0.5168, 0.02218, 0.6931, 0.03963, 0.6857, 0.03731, 0.6717, 0.01518, 0.6715, 0.111, 0.5577, 0.1125, 0.5064, 0.09117, 0.5075, 0.0963, 0.5601, 0.1356, 0.5088, 0.1336, 0.4333, 0.1081, 0.4329, 0.1125, 0.5064, 0.09117, 0.5075, 0.08401, 0.4345, 0.05976, 0.4374, 0.06999, 0.51, 0.07656, 0.7175, 0.1478, 0.7228, 0.149, 0.6981, 0.0809, 0.6948, 0.03963, 0.6857, 0.0809, 0.6948, 0.08195, 0.6719, 0.03731, 0.6717, 0.149, 0.6981, 0.237, 0.7015, 0.2401, 0.6698, 0.1493, 0.6724, 0.1081, 0.4329, 0.1054, 0.3376, 0.07491, 0.3359, 0.08401, 0.4345, 0.0809, 0.6948, 0.149, 0.6981, 0.1493, 0.6724, 0.08195, 0.6719, 0.1125, 0.5064, 0.1081, 0.4329, 0.08401, 0.4345, 0.09117, 0.5075, 0.03731, 0.6717, 0.08195, 0.6719, 0.08113, 0.6489, 0.03962, 0.6576, 0.1492, 0.6466, 0.2376, 0.639, 0.2397, 0.6109, 0.1478, 0.6217, 0.0814, 0.5604, 0.06999, 0.51, 0.04784, 0.5168, 0.07248, 0.5752, 0.03962, 0.6576, 0.08113, 0.6489, 0.07709, 0.6263, 0.02225, 0.6498, 0.0963, 0.5601, 0.09794, 0.5806, 0.1222, 0.5706, 0.111, 0.5577, 0.2151, 0.06125, 0.2179, 0.07537, 0.2532, 0.07887, 0.2454, 0.06347, 0.2454, 0.06347, 0.2532, 0.07887, 0.2584, 0.04355, 0.2514, 0.03906, 0.3741, 0.2601, 0.3775, 0.2661, 0.4142, 0.251, 0.3846, 0.2415, 0.3846, 0.2415, 0.4142, 0.251, 0.4135, 0.2126, 0.3852, 0.2167, 0.3852, 0.2167, 0.4135, 0.2126, 0.4045, 0.1683, 0.3714, 0.1958, 0.3714, 0.1958, 0.4045, 0.1683, 0.3545, 0.1619, 0.3563, 0.1754, 0.1858, 0.01518, 0.176, 0.02542, 0.1795, 0.06452, 0.1896, 0.04083, 0.1896, 0.04083, 0.1795, 0.06452, 0.2179, 0.07537, 0.2151, 0.06125, 0.8123, 0.6363, 0.8112, 0.6572, 0.8254, 0.6586, 0.8337, 0.644, 0.2122, 0.3411, 0.1892, 0.3976, 0.2102, 0.4059, 0.2203, 0.3562, 0.2355, 0.3566, 0.2314, 0.409, 0.2529, 0.4104, 0.2508, 0.359, 0.7897, 0.6433, 0.7654, 0.6966, 0.788, 0.6987, 0.7971, 0.6596, 0.8109, 0.7609, 0.8105, 0.8457, 0.8357, 0.8423, 0.8363, 0.7605, 0.2503, 0.4778, 0.2476, 0.5676, 0.2749, 0.5675, 0.2749, 0.4755, 0.2508, 0.359, 0.2619, 0.3456, 0.2377, 0.3359, 0.2355, 0.3566, 0.8341, 0.698, 0.8363, 0.7605, 0.8606, 0.7623, 0.8566, 0.696, 0.1787, 0.4667, 0.1659, 0.5571, 0.193, 0.5613, 0.2026, 0.4728, 0.2262, 0.4763, 0.22, 0.5691, 0.2476, 0.5676, 0.2503, 0.4778, 0.7612, 0.7639, 0.7606, 0.8508, 0.7856, 0.8448, 0.7856, 0.7619, 0.8111, 0.699, 0.8109, 0.7609, 0.8363, 0.7605, 0.8341, 0.698, 0.2529, 0.4104, 0.2503, 0.4778, 0.2749, 0.4755, 0.2749, 0.4057, 0.7897, 0.6433, 0.7971, 0.6596, 0.8112, 0.6572, 0.8123, 0.6363, 0.2203, 0.3562, 0.2102, 0.4059, 0.2314, 0.409, 0.2355, 0.3566, 0.1892, 0.3976, 0.1787, 0.4667, 0.2026, 0.4728, 0.2102, 0.4059, 0.2314, 0.409, 0.2262, 0.4763, 0.2503, 0.4778, 0.2529, 0.4104, 0.7654, 0.6966, 0.7612, 0.7639, 0.7856, 0.7619, 0.788, 0.6987, 0.7971, 0.6596, 0.788, 0.6987, 0.8111, 0.699, 0.8112, 0.6572, 0.7856, 0.7619, 0.7856, 0.8448, 0.8105, 0.8457, 0.8109, 0.7609, 0.2026, 0.4728, 0.193, 0.5613, 0.22, 0.5691, 0.2262, 0.4763, 0.788, 0.6987, 0.7856, 0.7619, 0.8109, 0.7609, 0.8111, 0.699, 0.2102, 0.4059, 0.2026, 0.4728, 0.2262, 0.4763, 0.2314, 0.409, 0.8112, 0.6572, 0.8111, 0.699, 0.8341, 0.698, 0.8254, 0.6586, 0.8363, 0.7605, 0.8357, 0.8423, 0.8606, 0.8482, 0.8606, 0.7623, 0.2508, 0.359, 0.2529, 0.4104, 0.2749, 0.4057, 0.2619, 0.3456, 0.8254, 0.6586, 0.8341, 0.698, 0.8566, 0.696, 0.8337, 0.644, 0.2355, 0.3566, 0.2377, 0.3359, 0.2122, 0.3411, 0.2203, 0.3562, 0.1388, 0.04756, 0.139, 0.07072, 0.1795, 0.06452, 0.1633, 0.04271, 0.1633, 0.04271, 0.1795, 0.06452, 0.176, 0.02542, 0.1651, 0.0197, 0.356, 0.1494, 0.3545, 0.1619, 0.4045, 0.1683, 0.3757, 0.1372, 0.3757, 0.1372, 0.4045, 0.1683, 0.4221, 0.1264, 0.3906, 0.12, 0.3906, 0.12, 0.4221, 0.1264, 0.4289, 0.08707, 0.3932, 0.09726, 0.3932, 0.09726, 0.4289, 0.08707, 0.3924, 0.06505, 0.3896, 0.07826, 0.1149, 0.01847, 0.1034, 0.02849, 0.09814, 0.06805, 0.115, 0.04068, 0.115, 0.04068, 0.09814, 0.06805, 0.139, 0.07072, 0.1388, 0.04756, 0.7975, 0.06231, 0.8156, 0.06421, 0.8174, 0.05072, 0.8064, 0.04099, 0.8087, 0.3736, 0.7868, 0.4272, 0.8052, 0.4386, 0.8154, 0.3894, 0.8315, 0.3908, 0.8261, 0.4432, 0.8477, 0.4452, 0.8476, 0.3938, 0.8047, 0.08556, 0.8528, 0.1099, 0.8527, 0.08934, 0.8182, 0.07755, 0.9091, 0.06902, 0.9728, 0.07068, 0.9718, 0.04133, 0.9101, 0.04276, 0.8438, 0.5045, 0.8404, 0.5711, 0.8684, 0.5699, 0.8674, 0.5003, 0.8476, 0.3938, 0.8587, 0.3801, 0.8346, 0.3698, 0.8315, 0.3908, 0.8533, 0.04263, 0.9101, 0.04276, 0.9135, 0.01881, 0.8553, 0.02246, 0.7751, 0.488, 0.7561, 0.5542, 0.7835, 0.5637, 0.797, 0.4979, 0.8201, 0.5026, 0.8125, 0.5729, 0.8404, 0.5711, 0.8438, 0.5045, 0.9117, 0.1192, 0.9768, 0.124, 0.9715, 0.09692, 0.9093, 0.09517, 0.8533, 0.06592, 0.9091, 0.06902, 0.9101, 0.04276, 0.8533, 0.04263, 0.8477, 0.4452, 0.8438, 0.5045, 0.8674, 0.5003, 0.8684, 0.4382, 0.8047, 0.08556, 0.8182, 0.07755, 0.8156, 0.06421, 0.7975, 0.06231, 0.8154, 0.3894, 0.8052, 0.4386, 0.8261, 0.4432, 0.8315, 0.3908, 0.7868, 0.4272, 0.7751, 0.488, 0.797, 0.4979, 0.8052, 0.4386, 0.8261, 0.4432, 0.8201, 0.5026, 0.8438, 0.5045, 0.8477, 0.4452, 0.8528, 0.1099, 0.9117, 0.1192, 0.9093, 0.09517, 0.8527, 0.08934, 0.8182, 0.07755, 0.8527, 0.08934, 0.8533, 0.06592, 0.8156, 0.06421, 0.9093, 0.09517, 0.9715, 0.09692, 0.9728, 0.07068, 0.9091, 0.06902, 0.797, 0.4979, 0.7835, 0.5637, 0.8125, 0.5729, 0.8201, 0.5026, 0.8527, 0.08934, 0.9093, 0.09517, 0.9091, 0.06902, 0.8533, 0.06592, 0.8052, 0.4386, 0.797, 0.4979, 0.8201, 0.5026, 0.8261, 0.4432, 0.8156, 0.06421, 0.8533, 0.06592, 0.8533, 0.04263, 0.8174, 0.05072, 0.9101, 0.04276, 0.9718, 0.04133, 0.9768, 0.01518, 0.9135, 0.01881, 0.8476, 0.3938, 0.8477, 0.4452, 0.8684, 0.4382, 0.8587, 0.3801, 0.8174, 0.05072, 0.8533, 0.04263, 0.8553, 0.02246, 0.8064, 0.04099, 0.8315, 0.3908, 0.8346, 0.3698, 0.8087, 0.3736, 0.8154, 0.3894, 0.06313, 0.0715, 0.06815, 0.08617, 0.09814, 0.06805, 0.08447, 0.05074, 0.08447, 0.05074, 0.09814, 0.06805, 0.1034, 0.02849, 0.08989, 0.02636, 0.3923, 0.05375, 0.3924, 0.06505, 0.4289, 0.08707, 0.4128, 0.05179, 0.4128, 0.05179, 0.4289, 0.08707, 0.4534, 0.06441, 0.4331, 0.04424, 0.4331, 0.04424, 0.4534, 0.06441, 0.4704, 0.0449, 0.4465, 0.02758, 0.4465, 0.02758, 0.4704, 0.0449, 0.4757, 0.02068, 0.4627, 0.01518, 0.01518, 0.08293, 0.02216, 0.09677, 0.04217, 0.09762, 0.03935, 0.07811, 0.03935, 0.07811, 0.04217, 0.09762, 0.06815, 0.08617, 0.06313, 0.0715, 0.4577, 0.243, 0.4963, 0.2381, 0.4953, 0.1749, 0.4809, 0.174, 0.4495, 0.2311, 0.4577, 0.243, 0.4142, 0.251, 0.4345, 0.2768, 0.4549, 0.2554, 0.4625, 0.1005, 0.5043, 0.1138, 0.5187, 0.06781, 0.5067, 0.06327, 0.4642, 0.08748, 0.4625, 0.1005, 0.4289, 0.08707, 0.4221, 0.1264, 0.4562, 0.1113, 0.2412, 0.1261, 0.2345, 0.1559, 0.3003, 0.17, 0.2569, 0.126, 0.2412, 0.1261, 0.2532, 0.07887, 0.2179, 0.07537, 0.2271, 0.1162, 0.1087, 0.1192, 0.1132, 0.1473, 0.1731, 0.1484, 0.1229, 0.1118, 0.1087, 0.1192, 0.09814, 0.06805, 0.06815, 0.08617, 0.0914, 0.1158, 0.5079, 0.2933, 0.4963, 0.2381, 0.4577, 0.243, 0.4549, 0.2554, 0.4809, 0.174, 0.4045, 0.1683, 0.4135, 0.2126, 0.4495, 0.2311, 0.4809, 0.174, 0.4953, 0.1749, 0.5043, 0.1138, 0.4625, 0.1005, 0.4562, 0.1113, 0.5067, 0.06327, 0.4704, 0.0449, 0.4534, 0.06441, 0.4642, 0.08748, 0.3003, 0.17, 0.3051, 0.104, 0.28, 0.09416, 0.2569, 0.126, 0.1731, 0.1484, 0.2345, 0.1559, 0.2412, 0.1261, 0.2271, 0.1162, 0.1731, 0.1484, 0.1795, 0.06452, 0.139, 0.07072, 0.1229, 0.1118, 0.05645, 0.1524, 0.1132, 0.1473, 0.1087, 0.1192, 0.0914, 0.1158, 0.3626, 0.857, 0.7303, 0.8648, 0.7213, 0.8432, 0.3549, 0.8386, 0.3549, 0.7223, 0.7212, 0.7068, 0.7219, 0.6607, 0.3555, 0.6829, 0.7228, 0.4556, 0.3547, 0.4398, 0.3545, 0.4888, 0.7227, 0.4974, 0.3547, 0.7604, 0.721, 0.7515, 0.7212, 0.7068, 0.3549, 0.7223, 0.7227, 0.4974, 0.3545, 0.4888, 0.3552, 0.5379, 0.7233, 0.5393, 0.7234, 0.413, 0.3553, 0.3898, 0.3547, 0.4398, 0.7228, 0.4556, 0.3545, 0.7986, 0.7208, 0.7963, 0.721, 0.7515, 0.3547, 0.7604, 0.7233, 0.5393, 0.3552, 0.5379, 0.3565, 0.5885, 0.7244, 0.5824, 0.3555, 0.6829, 0.7219, 0.6607, 0.7303, 0.6363, 0.3626, 0.6621, 0.7244, 0.5824, 0.3565, 0.5885, 0.3581, 0.6059, 0.7257, 0.5973, 0.7257, 0.396, 0.3581, 0.3698, 0.3553, 0.3898, 0.7234, 0.413, 0.3549, 0.8386, 0.7213, 0.8432, 0.7208, 0.7963, 0.3545, 0.7986, 0.8507, 0.3911, 0.7388, 0.3909, 0.7509, 0.361, 0.8483, 0.3492, 0.8245, 0.5264, 0.7419, 0.5059, 0.7337, 0.4781, 0.8321, 0.4944, 0.8483, 0.3492, 0.7509, 0.361, 0.7474, 0.3326, 0.8303, 0.3153, 0.8425, 0.4215, 0.7326, 0.4218, 0.7388, 0.3909, 0.8507, 0.3911, 0.8327, 0.454, 0.7278, 0.4521, 0.7326, 0.4218, 0.8425, 0.4215, 0.8321, 0.4944, 0.7337, 0.4781, 0.7278, 0.4521, 0.8327, 0.454])
me_mesh_001.materials.append(mat_corpo)
me_mesh_001.materials.append(mat_mao)
me_mesh_001.update()
me_mesh_001.normals_split_custom_set([tuple(v) for v in zip(*[iter([-0.1462, -0.2672, -0.9525, 0.3056, 0.7364, -0.6037, -0.3003, 0.9452, -0.1281, -0.1665, -0.1273, 0.9778, -0.4968, -0.008885, 0.8678, -0.2739, -0.7966, 0.5389, -0.1326, -0.7093, 0.6923, -0.8641, 0.1079, 0.4916, -0.505, -0.8371, 0.2102, -0.2739, -0.7966, 0.5389, -0.4968, -0.008885, 0.8678, -0.44, 0.8898, 0.1209, -0.8641, 0.1079, 0.4916, -0.4968, -0.008885, 0.8678, -0.3019, 0.769, 0.5635, -0.1485, 0.5936, 0.7909, -0.3019, 0.769, 0.5635, -0.4968, -0.008885, 0.8678, -0.1665, -0.1273, 0.9778, -0.44, 0.8898, 0.1209, -0.4252, 0.9017, 0.07892, -0.8908, 0.1409, 0.432, -0.8641, 0.1079, 0.4916, 0.4597, 0.7459, -0.482, 0.8439, -0.1572, -0.5129, 0.4594, 0.7922, -0.4016, -0.3003, 0.9452, -0.1281, 0.3056, 0.7364, -0.6037, -0.4252, 0.9017, 0.07892, -0.44, 0.8898, 0.1209, -0.505, -0.8371, 0.2102, -0.5701, -0.7964, 0.2017, 0.1579, -0.9045, -0.3962, -0.2963, -0.947, 0.1243, -0.8641, 0.1079, 0.4916, -0.8908, 0.1409, 0.432, -0.5701, -0.7964, 0.2017, -0.505, -0.8371, 0.2102, -0.8402, 0.1441, 0.5228, -0.7652, 0.2124, 0.6078, -0.519, -0.6575, 0.5462, -0.5856, -0.7447, 0.3203, -0.5856, -0.7447, 0.3203, -0.519, -0.6575, 0.5462, 0.2842, -0.9581, -0.03708, 0.1994, -0.9302, -0.3081, 0.4594, 0.7922, -0.4016, 0.5651, 0.7033, -0.4313, -0.3796, 0.9084, 0.1752, -0.3922, 0.9046, 0.167, -0.3796, 0.9084, 0.1752, -0.4846, 0.864, 0.1367, -0.8385, 0.2649, 0.4762, -0.7587, 0.3197, 0.5676, 0.861, -0.2427, -0.447, 0.8946, -0.1375, -0.4252, 0.4793, 0.7556, -0.4465, 0.5651, 0.7033, -0.4313, -0.519, -0.6575, 0.5462, -0.5898, -0.4828, 0.6473, 0.3249, -0.9448, 0.04225, 0.2842, -0.9581, -0.03708, 0.2842, -0.9581, -0.03708, 0.3249, -0.9448, 0.04225, 0.861, -0.2427, -0.447, 0.8439, -0.1572, -0.5129, 0.5424, 0.7074, -0.4532, 0.8439, -0.1572, -0.5129, 0.4597, 0.7459, -0.482, -0.3011, 0.906, 0.2974, -0.2782, 0.9529, 0.1204, -0.7652, 0.2124, 0.6078, -0.5898, -0.4828, 0.6473, -0.5865, -0.5473, 0.5971, 0.2837, -0.8914, 0.3534, 0.3249, -0.9448, 0.04225, 0.3249, -0.9448, 0.04225, 0.2837, -0.8914, 0.3534, 0.8946, -0.1375, -0.4252, 0.861, -0.2427, -0.447, 0.5651, 0.7033, -0.4313, 0.4793, 0.7556, -0.4465, -0.4846, 0.864, 0.1367, -0.3796, 0.9084, 0.1752, -0.3003, 0.9452, -0.1281, -0.3019, 0.769, 0.5635, -0.1485, 0.5936, 0.7909, 0.1994, -0.9302, -0.3081, 0.2842, -0.9581, -0.03708, 0.8439, -0.1572, -0.5129, 0.4314, -0.07299, -0.8992, -0.7587, 0.3197, 0.5676, -0.8385, 0.2649, 0.4762, -0.5865, -0.5473, 0.5971, -0.5898, -0.4828, 0.6473, -0.3003, 0.9452, -0.1281, -0.44, 0.8898, 0.1209, -0.3019, 0.769, 0.5635, -0.3922, 0.9046, 0.167, -0.3796, 0.9084, 0.1752, -0.7587, 0.3197, 0.5676, -0.7652, 0.2124, 0.6078, -0.1326, -0.7093, 0.6923, -0.2739, -0.7966, 0.5389, -0.2963, -0.947, 0.1243, -0.2963, -0.947, 0.1243, 0.1579, -0.9045, -0.3962, -0.1462, -0.2672, -0.9525, -0.2963, -0.947, 0.1243, -0.2739, -0.7966, 0.5389, -0.505, -0.8371, 0.2102, -0.2782, 0.9529, 0.1204, -0.3922, 0.9046, 0.167, -0.7652, 0.2124, 0.6078, 0.8439, -0.1572, -0.5129, 0.861, -0.2427, -0.447, 0.5651, 0.7033, -0.4313, 0.4594, 0.7922, -0.4016, 0.4594, 0.7922, -0.4016, -0.3922, 0.9046, 0.167, -0.2782, 0.9529, 0.1204, 0.4597, 0.7459, -0.482, 0.4872, 0.7452, -0.4553, 0.5424, 0.7074, -0.4532, -0.3011, 0.906, 0.2974, -0.353, 0.9229, 0.1538, -0.353, 0.9229, 0.1538, -0.3011, 0.906, 0.2974, -0.7652, 0.2124, 0.6078, -0.8402, 0.1441, 0.5228, -0.2782, 0.9529, 0.1204, -0.3011, 0.906, 0.2974, 0.5424, 0.7074, -0.4532, 0.4597, 0.7459, -0.482, 0.4314, -0.07299, -0.8992, 0.8439, -0.1572, -0.5129, 0.5424, 0.7074, -0.4532, 0.4872, 0.7452, -0.4553, -0.7652, 0.2124, 0.6078, -0.7587, 0.3197, 0.5676, -0.5898, -0.4828, 0.6473, -0.519, -0.6575, 0.5462, -0.8026, 0.1996, 0.5621, -0.7509, 0.2203, 0.6226, -0.4982, 0.6894, 0.5259, -0.5781, 0.7116, 0.3992, -0.1328, 0.9911, 0.004936, -0.1302, 0.991, -0.03008, -0.6075, 0.708, 0.3601, -0.6229, 0.7084, 0.3319, -0.598, 0.7225, 0.3471, 0.8387, -0.1099, -0.5334, 0.9513, -0.1184, -0.2845, 0.894, -0.37, 0.2527, 0.8564, -0.07971, -0.5102, 0.5719, 0.7258, -0.3823, 0.7084, 0.6892, -0.1521, 0.9254, 0.08594, -0.3691, 0.8364, 0.0277, -0.5474, 0.8364, 0.0277, -0.5474, 0.9254, 0.08594, -0.3691, 0.9189, -0.03215, -0.3931, 0.8328, -0.05248, -0.5511, 0.8328, -0.05248, -0.5511, 0.9189, -0.03215, -0.3931, 0.9513, -0.1184, -0.2845, 0.8387, -0.1099, -0.5334, -0.8049, -0.1657, 0.5698, -0.3814, -0.3092, 0.8712, -0.7257, -0.03309, 0.6872, -0.8074, -0.03903, 0.5888, -0.8074, -0.03903, 0.5888, -0.7257, -0.03309, 0.6872, -0.7746, 0.08072, 0.6273, -0.8159, 0.07116, 0.5738, -0.8159, 0.07116, 0.5738, -0.7746, 0.08072, 0.6273, -0.7509, 0.2203, 0.6226, -0.8026, 0.1996, 0.5621, -0.8594, 0.05734, 0.508, -0.8238, 0.06921, 0.5626, -0.8233, 0.06883, 0.5634, -0.8533, 0.04724, 0.5194, -0.8955, -0.07589, 0.4386, -0.8059, -0.07354, 0.5875, -0.8233, 0.06986, 0.5633, -0.8624, 0.03455, 0.505, -0.569, -0.5856, 0.5774, -0.7966, -0.4687, 0.3818, -0.7678, -0.197, 0.6096, -0.8067, -0.1535, 0.5707, 0.5319, -0.114, -0.8391, 0.8144, -0.06442, -0.5768, 0.8041, -0.05268, -0.5922, 0.5411, -0.1067, -0.8342, 0.6601, -0.07592, -0.7473, 0.7933, 0.03132, -0.608, 0.8043, -0.09597, -0.5864, 0.5311, -0.1047, -0.8408, 0.4818, 0.7594, -0.4371, 0.5133, 0.735, -0.443, 0.7708, 0.1693, -0.6142, 0.7885, 0.1467, -0.5973, -0.06934, -0.9836, 0.1664, -0.3193, -0.9344, -0.1581, -0.7966, -0.4687, 0.3818, -0.569, -0.5856, 0.5774, 0.5147, -0.2762, -0.8117, 0.8017, -0.1878, -0.5675, 0.7877, -0.3256, -0.523, 0.7496, -0.2951, -0.5925, -0.08848, 0.9942, 0.06143, -0.1328, 0.9911, 0.004936, -0.598, 0.7225, 0.3471, -0.5781, 0.7116, 0.3992, -0.8847, 0.1634, 0.4365, -0.8188, 0.1891, 0.5421, -0.8013, 0.3059, 0.5141, -0.8324, 0.2399, 0.4995, 0.5719, 0.7258, -0.3823, 0.5133, 0.735, -0.443, -0.1328, 0.9911, 0.004936, -0.08848, 0.9942, 0.06143, 0.4505, -0.8496, -0.2742, 0.4372, -0.6179, -0.6535, -0.3193, -0.9344, -0.1581, -0.06934, -0.9836, 0.1664, 0.5133, 0.735, -0.443, 0.4818, 0.7594, -0.4371, -0.1302, 0.991, -0.03008, -0.1328, 0.9911, 0.004936, 0.7084, 0.6892, -0.1521, 0.6986, 0.6893, -0.192, 0.892, 0.09311, -0.4423, 0.9254, 0.08594, -0.3691, 0.894, -0.37, 0.2527, 0.7533, -0.6496, 0.1028, 0.0266, -0.8212, 0.57, 0.316, -0.4879, 0.8137, 0.316, -0.4879, 0.8137, 0.0266, -0.8212, 0.57, -0.4791, -0.4202, 0.7707, -0.3814, -0.3092, 0.8712, -0.7746, 0.08072, 0.6273, -0.7686, 0.08201, 0.6345, -0.7587, 0.1905, 0.623, -0.7509, 0.2203, 0.6226, 0.9513, -0.1184, -0.2845, 0.904, -0.1972, -0.3792, 0.7533, -0.6496, 0.1028, 0.894, -0.37, 0.2527, -0.3814, -0.3092, 0.8712, -0.4791, -0.4202, 0.7707, -0.7384, -0.03776, 0.6733, -0.7257, -0.03309, 0.6872, 0.9254, 0.08594, -0.3691, 0.892, 0.09311, -0.4423, 0.8934, -0.04995, -0.4465, 0.9189, -0.03215, -0.3931, -0.7257, -0.03309, 0.6872, -0.7384, -0.03776, 0.6733, -0.7686, 0.08201, 0.6345, -0.7746, 0.08072, 0.6273, 0.05782, 0.9611, 0.2699, -0.05558, 0.9821, 0.1798, 0.6986, 0.6893, -0.192, 0.7084, 0.6892, -0.1521, -0.7509, 0.2203, 0.6226, -0.7587, 0.1905, 0.623, -0.5562, 0.6323, 0.5393, -0.4982, 0.6894, 0.5259, 0.9189, -0.03215, -0.3931, 0.8934, -0.04995, -0.4465, 0.904, -0.1972, -0.3792, 0.9513, -0.1184, -0.2845, -0.4982, 0.6894, 0.5259, -0.5562, 0.6323, 0.5393, -0.05558, 0.9821, 0.1798, 0.05782, 0.9611, 0.2699, 0.7084, 0.6892, -0.1521, 0.5719, 0.7258, -0.3823, -0.08848, 0.9942, 0.06143, 0.05782, 0.9611, 0.2699, 0.05782, 0.9611, 0.2699, -0.08848, 0.9942, 0.06143, -0.5781, 0.7116, 0.3992, -0.4982, 0.6894, 0.5259, -0.8278, 0.06815, 0.5569, -0.8159, 0.07116, 0.5738, -0.8026, 0.1996, 0.5621, -0.8183, 0.1961, 0.5403, -0.8215, -0.08025, 0.5645, -0.8074, -0.03903, 0.5888, -0.8159, 0.07116, 0.5738, -0.8278, 0.06815, 0.5569, -0.7966, -0.4687, 0.3818, -0.8049, -0.1657, 0.5698, -0.8074, -0.03903, 0.5888, -0.8215, -0.08025, 0.5645, 0.8144, -0.06442, -0.5768, 0.8328, -0.05248, -0.5511, 0.8387, -0.1099, -0.5334, 0.7873, -0.1517, -0.5976, 0.8098, 0.01629, -0.5864, 0.8364, 0.0277, -0.5474, 0.8328, -0.05248, -0.5511, 0.8144, -0.06442, -0.5768, 0.5133, 0.735, -0.443, 0.5719, 0.7258, -0.3823, 0.8364, 0.0277, -0.5474, 0.8098, 0.01629, -0.5864, 0.7873, -0.1517, -0.5976, 0.8387, -0.1099, -0.5334, 0.8564, -0.07971, -0.5102, 0.4372, -0.6179, -0.6535, -0.8183, 0.1961, 0.5403, -0.8026, 0.1996, 0.5621, -0.5781, 0.7116, 0.3992, -0.598, 0.7225, 0.3471, 0.005533, -0.998, -0.0634, 0.3287, -0.7319, 0.5969, -0.2735, -0.5834, 0.7647, -0.6454, -0.6996, 0.3066, -0.6454, -0.6996, 0.3066, -0.8904, -0.1944, 0.4116, -0.9269, 0.01833, -0.3749, -0.8377, -0.4585, -0.2967, -0.3271, -0.6127, -0.7195, -0.3827, 0.1642, -0.9092, 0.3175, 0.1276, -0.9396, 0.2886, -0.4413, -0.8497, 0.6452, -0.6798, -0.3487, 0.8766, -0.02635, -0.4804, 0.9321, -0.2641, 0.2477, 0.8088, -0.5529, 0.2002, -0.8904, -0.1944, 0.4116, -0.8469, -0.2211, 0.4837, -0.9542, -0.2511, -0.1624, -0.9269, 0.01833, -0.3749, -0.8904, -0.1944, 0.4116, -0.3461, -0.388, 0.8542, -0.3229, -0.4075, 0.8542, -0.8469, -0.2211, 0.4837, 0.2886, -0.4413, -0.8497, 0.6452, -0.6798, -0.3487, 0.005533, -0.998, -0.0634, -0.3271, -0.6127, -0.7195, -0.9269, 0.01833, -0.3749, -0.9542, -0.2511, -0.1624, -0.418, -0.2592, -0.8707, -0.3827, 0.1642, -0.9092, -0.3827, 0.1642, -0.9092, -0.418, -0.2592, -0.8707, 0.3734, 0.1167, -0.9203, 0.3175, 0.1276, -0.9396, 0.8766, -0.02635, -0.4804, 0.8748, 0.05732, -0.4811, 0.9076, -0.2978, 0.2958, 0.9321, -0.2641, 0.2477, 0.6452, -0.6798, -0.3487, 0.8088, -0.5529, 0.2002, 0.3287, -0.7319, 0.5969, 0.005533, -0.998, -0.0634, -0.8377, -0.4585, -0.2967, -0.9269, 0.01833, -0.3749, -0.3827, 0.1642, -0.9092, -0.3271, -0.6127, -0.7195, 0.8088, -0.5529, 0.2002, 0.9321, -0.2641, 0.2477, 0.4477, -0.3815, 0.8087, 0.3287, -0.7319, 0.5969, 0.4477, -0.3815, 0.8087, 0.4026, -0.4573, 0.7929, -0.3229, -0.4075, 0.8542, -0.3461, -0.388, 0.8542, 0.9321, -0.2641, 0.2477, 0.9076, -0.2978, 0.2958, 0.4026, -0.4573, 0.7929, 0.4477, -0.3815, 0.8087, 0.3287, -0.7319, 0.5969, 0.4477, -0.3815, 0.8087, -0.3461, -0.388, 0.8542, -0.2735, -0.5834, 0.7647, 0.2886, -0.4413, -0.8497, 0.3175, 0.1276, -0.9396, 0.8766, -0.02635, -0.4804, 0.6452, -0.6798, -0.3487, -0.2735, -0.5834, 0.7647, -0.3461, -0.388, 0.8542, -0.8904, -0.1944, 0.4116, -0.6454, -0.6996, 0.3066, -0.3271, -0.6127, -0.7195, 0.005533, -0.998, -0.0634, -0.6454, -0.6996, 0.3066, -0.8377, -0.4585, -0.2967, 0.3175, 0.1276, -0.9396, 0.3734, 0.1167, -0.9203, 0.8748, 0.05732, -0.4811, 0.8766, -0.02635, -0.4804, 0.4026, -0.4573, 0.7929, 0.316, -0.4879, 0.8137, -0.3814, -0.3092, 0.8712, -0.3229, -0.4075, 0.8542, -0.3229, -0.4075, 0.8542, -0.3814, -0.3092, 0.8712, -0.8049, -0.1657, 0.5698, -0.8469, -0.2211, 0.4837, -0.8469, -0.2211, 0.4837, -0.8049, -0.1657, 0.5698, -0.7966, -0.4687, 0.3818, -0.9542, -0.2511, -0.1624, -0.9542, -0.2511, -0.1624, -0.7966, -0.4687, 0.3818, -0.3193, -0.9344, -0.1581, -0.418, -0.2592, -0.8707, -0.418, -0.2592, -0.8707, -0.3193, -0.9344, -0.1581, 0.4372, -0.6179, -0.6535, 0.3734, 0.1167, -0.9203, 0.3734, 0.1167, -0.9203, 0.4372, -0.6179, -0.6535, 0.8564, -0.07971, -0.5102, 0.8748, 0.05732, -0.4811, 0.8748, 0.05732, -0.4811, 0.8564, -0.07971, -0.5102, 0.894, -0.37, 0.2527, 0.9076, -0.2978, 0.2958, 0.9076, -0.2978, 0.2958, 0.894, -0.37, 0.2527, 0.316, -0.4879, 0.8137, 0.4026, -0.4573, 0.7929, 0.214, -0.1624, -0.9632, 0.9099, 0.07087, -0.4087, 0.834, -0.5243, -0.1717, 0.298, -0.8005, -0.5199, 0.298, -0.8005, -0.5199, 0.1586, -0.9755, 0.1523, -0.6036, -0.7949, 0.0619, -0.4462, -0.7988, -0.4035, -0.6764, -0.261, -0.6887, -0.9797, -0.183, -0.08168, -0.8272, 0.5175, -0.2188, -0.6521, 0.379, -0.6566, 0.05703, 0.5793, -0.8131, -0.1765, 0.9494, -0.2597, 0.5618, 0.8014, -0.2053, 0.6263, 0.6557, -0.4216, 0.9647, 0.1212, -0.2337, 0.7384, -0.1256, -0.6625, 0.7151, -0.6323, -0.298, 0.7813, -0.624, -0.01028, -0.8258, 0.5639, -0.006886, -0.8079, 0.5847, 0.07331, -0.1632, 0.9572, -0.2389, -0.1861, 0.9549, -0.2315, -0.6521, 0.379, -0.6566, 0.05703, 0.5793, -0.8131, 0.214, -0.1624, -0.9632, -0.6764, -0.261, -0.6887, 0.8016, -0.591, 0.0907, 0.7813, -0.624, -0.01028, 0.1534, -0.9672, 0.2024, 0.1586, -0.9755, 0.1523, 0.1534, -0.9672, 0.2024, 0.04675, -0.9881, 0.1468, -0.5553, -0.6964, 0.4545, -0.5898, -0.7545, 0.2879, -0.9708, -0.1258, 0.2043, -0.8988, -0.1197, 0.4217, -0.8079, 0.5847, 0.07331, -0.8258, 0.5639, -0.006886, -0.1861, 0.9549, -0.2315, -0.1632, 0.9572, -0.2389, 0.3731, 0.826, -0.4225, 0.5378, 0.7768, -0.3276, 0.9864, 0.1582, -0.04507, 0.9647, 0.1212, -0.2337, 0.7813, -0.624, -0.01028, 0.8016, -0.591, 0.0907, -0.8272, 0.5175, -0.2188, -0.8258, 0.5639, -0.006886, -0.1861, 0.9549, -0.2315, -0.1765, 0.9494, -0.2597, 0.05703, 0.5793, -0.8131, 0.6263, 0.6557, -0.4216, 0.9099, 0.07087, -0.4087, 0.214, -0.1624, -0.9632, -0.4462, -0.7988, -0.4035, -0.6036, -0.7949, 0.0619, -0.9797, -0.183, -0.08168, -0.6764, -0.261, -0.6887, 0.1586, -0.9755, 0.1523, 0.1534, -0.9672, 0.2024, -0.5898, -0.7545, 0.2879, -0.6036, -0.7949, 0.0619, -0.9797, -0.183, -0.08168, -0.9708, -0.1258, 0.2043, -0.8258, 0.5639, -0.006886, -0.8272, 0.5175, -0.2188, -0.1765, 0.9494, -0.2597, -0.1861, 0.9549, -0.2315, 0.5378, 0.7768, -0.3276, 0.5618, 0.8014, -0.2053, 0.6263, 0.6557, -0.4216, 0.5618, 0.8014, -0.2053, 0.9864, 0.1582, -0.04507, 0.9099, 0.07087, -0.4087, 0.5378, 0.7768, -0.3276, 0.3731, 0.826, -0.4225, 0.7384, -0.1256, -0.6625, 0.9647, 0.1212, -0.2337, -0.5898, -0.7545, 0.2879, -0.5553, -0.6964, 0.4545, -0.8988, -0.1197, 0.4217, -0.9708, -0.1258, 0.2043, 0.5618, 0.8014, -0.2053, 0.5378, 0.7768, -0.3276, 0.9647, 0.1212, -0.2337, 0.9864, 0.1582, -0.04507, -0.6036, -0.7949, 0.0619, -0.5898, -0.7545, 0.2879, -0.9708, -0.1258, 0.2043, -0.9797, -0.183, -0.08168, 0.9099, 0.07087, -0.4087, 0.9864, 0.1582, -0.04507, 0.8016, -0.591, 0.0907, 0.834, -0.5243, -0.1717, 0.7813, -0.624, -0.01028, 0.7151, -0.6323, -0.298, 0.04675, -0.9881, 0.1468, 0.1534, -0.9672, 0.2024, -0.6521, 0.379, -0.6566, -0.8272, 0.5175, -0.2188, -0.1765, 0.9494, -0.2597, 0.05703, 0.5793, -0.8131, 0.834, -0.5243, -0.1717, 0.8016, -0.591, 0.0907, 0.1586, -0.9755, 0.1523, 0.298, -0.8005, -0.5199, -0.6764, -0.261, -0.6887, 0.214, -0.1624, -0.9632, 0.298, -0.8005, -0.5199, -0.4462, -0.7988, -0.4035, 0.04675, -0.9881, 0.1468, -0.06934, -0.9836, 0.1664, -0.569, -0.5856, 0.5774, -0.5553, -0.6964, 0.4545, -0.5553, -0.6964, 0.4545, -0.569, -0.5856, 0.5774, -0.8067, -0.1535, 0.5707, -0.8988, -0.1197, 0.4217, -0.8988, -0.1197, 0.4217, -0.8067, -0.1535, 0.5707, -0.8955, -0.07589, 0.4386, -0.8079, 0.5847, 0.07331, -0.8079, 0.5847, 0.07331, -0.8955, -0.07589, 0.4386, -0.5701, 0.0387, -0.8207, -0.1632, 0.9572, -0.2389, -0.1632, 0.9572, -0.2389, -0.5701, 0.0387, -0.8207, 0.5147, -0.2762, -0.8117, 0.3731, 0.826, -0.4225, 0.3731, 0.826, -0.4225, 0.5147, -0.2762, -0.8117, 0.7496, -0.2951, -0.5925, 0.7384, -0.1256, -0.6625, 0.7384, -0.1256, -0.6625, 0.7496, -0.2951, -0.5925, 0.4505, -0.8496, -0.2742, 0.7151, -0.6323, -0.298, 0.7151, -0.6323, -0.298, 0.4505, -0.8496, -0.2742, -0.06934, -0.9836, 0.1664, 0.04675, -0.9881, 0.1468, 0.2134, -0.1421, -0.9666, 0.912, 0.06527, -0.405, 0.8253, -0.5342, -0.183, 0.2854, -0.7924, -0.5391, 0.2854, -0.7924, -0.5391, 0.1415, -0.9816, 0.1284, -0.6173, -0.7857, 0.04102, -0.4589, -0.7808, -0.424, -0.6792, -0.2322, -0.6963, -0.9825, -0.1641, -0.08807, -0.8177, 0.537, -0.2075, -0.6439, 0.4063, -0.6483, 0.06888, 0.5982, -0.7984, -0.1595, 0.9585, -0.2364, 0.5759, 0.7964, -0.1843, 0.6385, 0.655, -0.404, 0.9668, 0.1033, -0.2338, 0.6043, -0.05781, -0.7946, 0.2787, -0.7976, -0.535, 0.7492, -0.6603, -0.05205, -0.8108, 0.5852, 0.008703, -0.7424, 0.6465, 0.1755, -0.08452, 0.9923, -0.0901, -0.1639, 0.9675, -0.1927, -0.6439, 0.4063, -0.6483, 0.06888, 0.5982, -0.7984, 0.2134, -0.1421, -0.9666, -0.6792, -0.2322, -0.6963, 0.7911, -0.6068, 0.07755, 0.7492, -0.6603, -0.05205, 0.09072, -0.9838, 0.1545, 0.1415, -0.9816, 0.1284, 0.09072, -0.9838, 0.1545, -0.06501, -0.9978, 0.01184, -0.6341, -0.7205, 0.2808, -0.6128, -0.7512, 0.2453, -0.9752, -0.112, 0.191, -0.9289, -0.04212, 0.3679, -0.7424, 0.6465, 0.1755, -0.8108, 0.5852, 0.008703, -0.1639, 0.9675, -0.1927, -0.08452, 0.9923, -0.0901, 0.3918, 0.8481, -0.3567, 0.5536, 0.7777, -0.2977, 0.9891, 0.1422, -0.03925, 0.9668, 0.1033, -0.2338, 0.7492, -0.6603, -0.05205, 0.7911, -0.6068, 0.07755, -0.8177, 0.537, -0.2075, -0.8108, 0.5852, 0.008703, -0.1639, 0.9675, -0.1927, -0.1595, 0.9585, -0.2364, 0.06888, 0.5982, -0.7984, 0.6385, 0.655, -0.404, 0.912, 0.06527, -0.405, 0.2134, -0.1421, -0.9666, -0.4589, -0.7808, -0.424, -0.6173, -0.7857, 0.04102, -0.9825, -0.1641, -0.08807, -0.6792, -0.2322, -0.6963, 0.1415, -0.9816, 0.1284, 0.09072, -0.9838, 0.1545, -0.6128, -0.7512, 0.2453, -0.6173, -0.7857, 0.04102, -0.9825, -0.1641, -0.08807, -0.9752, -0.112, 0.191, -0.8108, 0.5852, 0.008703, -0.8177, 0.537, -0.2075, -0.1595, 0.9585, -0.2364, -0.1639, 0.9675, -0.1927, 0.5536, 0.7777, -0.2977, 0.5759, 0.7964, -0.1843, 0.6385, 0.655, -0.404, 0.5759, 0.7964, -0.1843, 0.9891, 0.1422, -0.03925, 0.912, 0.06527, -0.405, 0.5536, 0.7777, -0.2977, 0.3918, 0.8481, -0.3567, 0.6043, -0.05781, -0.7946, 0.9668, 0.1033, -0.2338, -0.6128, -0.7512, 0.2453, -0.6341, -0.7205, 0.2808, -0.9289, -0.04212, 0.3679, -0.9752, -0.112, 0.191, 0.5759, 0.7964, -0.1843, 0.5536, 0.7777, -0.2977, 0.9668, 0.1033, -0.2338, 0.9891, 0.1422, -0.03925, -0.6173, -0.7857, 0.04102, -0.6128, -0.7512, 0.2453, -0.9752, -0.112, 0.191, -0.9825, -0.1641, -0.08807, 0.912, 0.06527, -0.405, 0.9891, 0.1422, -0.03925, 0.7911, -0.6068, 0.07755, 0.8253, -0.5342, -0.183, 0.7492, -0.6603, -0.05205, 0.2787, -0.7976, -0.535, -0.06501, -0.9978, 0.01184, 0.09072, -0.9838, 0.1545, -0.6439, 0.4063, -0.6483, -0.8177, 0.537, -0.2075, -0.1595, 0.9585, -0.2364, 0.06888, 0.5982, -0.7984, 0.8253, -0.5342, -0.183, 0.7911, -0.6068, 0.07755, 0.1415, -0.9816, 0.1284, 0.2854, -0.7924, -0.5391, -0.6792, -0.2322, -0.6963, 0.2134, -0.1421, -0.9666, 0.2854, -0.7924, -0.5391, -0.4589, -0.7808, -0.424, 0.6043, -0.05781, -0.7946, 0.5411, -0.1067, -0.8342, 0.5147, -0.2762, -0.8117, 0.2787, -0.7976, -0.535, 0.2787, -0.7976, -0.535, 0.5147, -0.2762, -0.8117, -0.5701, 0.0387, -0.8207, -0.06501, -0.9978, 0.01184, -0.06501, -0.9978, 0.01184, -0.5701, 0.0387, -0.8207, -0.8955, -0.07589, 0.4386, -0.6341, -0.7205, 0.2808, -0.6341, -0.7205, 0.2808, -0.8955, -0.07589, 0.4386, -0.8624, 0.03455, 0.505, -0.9289, -0.04212, 0.3679, -0.9289, -0.04212, 0.3679, -0.8624, 0.03455, 0.505, -0.8594, 0.05734, 0.508, -0.7424, 0.6465, 0.1755, -0.7424, 0.6465, 0.1755, -0.8594, 0.05734, 0.508, -0.3308, 0.1259, -0.9353, -0.08452, 0.9923, -0.0901, -0.08452, 0.9923, -0.0901, -0.3308, 0.1259, -0.9353, 0.5319, -0.114, -0.8391, 0.3918, 0.8481, -0.3567, 0.3918, 0.8481, -0.3567, 0.5319, -0.114, -0.8391, 0.5411, -0.1067, -0.8342, 0.6043, -0.05781, -0.7946, 0.1942, -0.09065, -0.9768, 0.9216, 0.05176, -0.3847, 0.8133, -0.5464, -0.2002, 0.2389, -0.768, -0.5942, 0.2389, -0.768, -0.5942, 0.1008, -0.9923, 0.07144, -0.6515, -0.7575, -0.0415, -0.4896, -0.7242, -0.4856, -0.6789, -0.1539, -0.7179, -0.9822, -0.1162, -0.1477, -0.7923, 0.5709, -0.2155, -0.6203, 0.458, -0.6368, 0.08033, 0.6324, -0.7705, -0.1267, 0.9731, -0.1925, 0.6134, 0.7821, -0.1095, 0.6779, 0.6454, -0.352, 0.9842, 0.08186, -0.1571, 0.624, -0.03154, -0.7808, 0.413, -0.7679, -0.4896, 0.7543, -0.6564, -0.01251, -0.786, 0.6182, 0.008866, -0.7668, 0.628, 0.1326, -0.1828, 0.9558, -0.2303, -0.1271, 0.9822, -0.1382, -0.6203, 0.458, -0.6368, 0.08033, 0.6324, -0.7705, 0.1942, -0.09065, -0.9768, -0.6789, -0.1539, -0.7179, 0.7677, -0.6358, 0.08003, 0.7543, -0.6564, -0.01251, 0.09958, -0.9867, 0.1288, 0.1008, -0.9923, 0.07144, 0.09958, -0.9867, 0.1288, 0.007008, -0.9995, 0.03127, -0.6219, -0.7253, 0.2952, -0.6351, -0.7481, 0.1926, -0.9859, -0.08467, 0.1444, -0.9304, -0.02563, 0.3656, -0.7668, 0.628, 0.1326, -0.786, 0.6182, 0.008866, -0.1271, 0.9822, -0.1382, -0.1828, 0.9558, -0.2303, 0.2245, 0.7479, -0.6247, 0.5977, 0.7735, -0.2106, 0.9944, 0.1033, 0.02324, 0.9842, 0.08186, -0.1571, 0.7543, -0.6564, -0.01251, 0.7677, -0.6358, 0.08003, -0.7923, 0.5709, -0.2155, -0.786, 0.6182, 0.008866, -0.1271, 0.9822, -0.1382, -0.1267, 0.9731, -0.1925, 0.08033, 0.6324, -0.7705, 0.6779, 0.6454, -0.352, 0.9216, 0.05176, -0.3847, 0.1942, -0.09065, -0.9768, -0.4896, -0.7242, -0.4856, -0.6515, -0.7575, -0.0415, -0.9822, -0.1162, -0.1477, -0.6789, -0.1539, -0.7179, 0.1008, -0.9923, 0.07144, 0.09958, -0.9867, 0.1288, -0.6351, -0.7481, 0.1926, -0.6515, -0.7575, -0.0415, -0.9822, -0.1162, -0.1477, -0.9859, -0.08467, 0.1444, -0.786, 0.6182, 0.008866, -0.7923, 0.5709, -0.2155, -0.1267, 0.9731, -0.1925, -0.1271, 0.9822, -0.1382, 0.5977, 0.7735, -0.2106, 0.6134, 0.7821, -0.1095, 0.6779, 0.6454, -0.352, 0.6134, 0.7821, -0.1095, 0.9944, 0.1033, 0.02324, 0.9216, 0.05176, -0.3847, 0.5977, 0.7735, -0.2106, 0.2245, 0.7479, -0.6247, 0.624, -0.03154, -0.7808, 0.9842, 0.08186, -0.1571, -0.6351, -0.7481, 0.1926, -0.6219, -0.7253, 0.2952, -0.9304, -0.02563, 0.3656, -0.9859, -0.08467, 0.1444, 0.6134, 0.7821, -0.1095, 0.5977, 0.7735, -0.2106, 0.9842, 0.08186, -0.1571, 0.9944, 0.1033, 0.02324, -0.6515, -0.7575, -0.0415, -0.6351, -0.7481, 0.1926, -0.9859, -0.08467, 0.1444, -0.9822, -0.1162, -0.1477, 0.9216, 0.05176, -0.3847, 0.9944, 0.1033, 0.02324, 0.7677, -0.6358, 0.08003, 0.8133, -0.5464, -0.2002, 0.7543, -0.6564, -0.01251, 0.413, -0.7679, -0.4896, 0.007008, -0.9995, 0.03127, 0.09958, -0.9867, 0.1288, -0.6203, 0.458, -0.6368, -0.7923, 0.5709, -0.2155, -0.1267, 0.9731, -0.1925, 0.08033, 0.6324, -0.7705, 0.8133, -0.5464, -0.2002, 0.7677, -0.6358, 0.08003, 0.1008, -0.9923, 0.07144, 0.2389, -0.768, -0.5942, -0.6789, -0.1539, -0.7179, 0.1942, -0.09065, -0.9768, 0.2389, -0.768, -0.5942, -0.4896, -0.7242, -0.4856, 0.624, -0.03154, -0.7808, 0.5311, -0.1047, -0.8408, 0.5319, -0.114, -0.8391, 0.413, -0.7679, -0.4896, 0.413, -0.7679, -0.4896, 0.5319, -0.114, -0.8391, -0.3308, 0.1259, -0.9353, 0.007008, -0.9995, 0.03127, 0.007008, -0.9995, 0.03127, -0.3308, 0.1259, -0.9353, -0.8594, 0.05734, 0.508, -0.6219, -0.7253, 0.2952, -0.6219, -0.7253, 0.2952, -0.8594, 0.05734, 0.508, -0.8533, 0.04724, 0.5194, -0.9304, -0.02563, 0.3656, -0.9304, -0.02563, 0.3656, -0.8533, 0.04724, 0.5194, -0.8847, 0.1634, 0.4365, -0.7668, 0.628, 0.1326, -0.7668, 0.628, 0.1326, -0.8847, 0.1634, 0.4365, -0.567, -0.2702, -0.7781, -0.1828, 0.9558, -0.2303, -0.1828, 0.9558, -0.2303, -0.567, -0.2702, -0.7781, 0.6601, -0.07592, -0.7473, 0.2245, 0.7479, -0.6247, 0.2245, 0.7479, -0.6247, 0.6601, -0.07592, -0.7473, 0.5311, -0.1047, -0.8408, 0.624, -0.03154, -0.7808, 0.1659, -0.01007, -0.9861, 0.9344, 0.02711, -0.3552, 0.7965, -0.5614, -0.2248, 0.1718, -0.7216, -0.6707, 0.1718, -0.7216, -0.6707, 0.04102, -0.9991, -0.01366, -0.6948, -0.6999, -0.1657, -0.5285, -0.6285, -0.5707, -0.6695, -0.03464, -0.742, -0.9706, -0.03332, -0.2382, -0.7486, 0.6214, -0.2313, -0.5821, 0.5285, -0.6179, 0.09594, 0.6811, -0.7259, -0.08039, 0.9881, -0.1313, 0.6656, 0.7462, 0.006264, 0.7355, 0.6192, -0.275, 0.9919, 0.03296, -0.1223, 0.8825, 0.074, -0.4644, 0.5828, -0.7765, -0.2395, 0.7053, -0.7052, -0.0722, -0.7553, 0.6548, 0.02616, -0.6877, 0.6772, 0.2618, -0.1264, 0.9919, -0.01261, -0.09048, 0.9944, -0.0554, -0.5821, 0.5285, -0.6179, 0.09594, 0.6811, -0.7259, 0.1659, -0.01007, -0.9861, -0.6695, -0.03464, -0.742, 0.7288, -0.6787, 0.09036, 0.7053, -0.7052, -0.0722, 0.008239, -0.9999, 0.009406, 0.04102, -0.9991, -0.01366, 0.008239, -0.9999, 0.009406, 0.02727, -0.9981, 0.05613, -0.6439, -0.7333, 0.2182, -0.7071, -0.7047, 0.05847, -0.9972, -0.01684, 0.07255, -0.9339, 0.08728, 0.3467, -0.6877, 0.6772, 0.2618, -0.7553, 0.6548, 0.02616, -0.09048, 0.9944, -0.0554, -0.1264, 0.9919, -0.01261, 0.5923, 0.7367, -0.3263, 0.6377, 0.7596, -0.128, 0.9919, 0.03162, 0.1229, 0.9919, 0.03296, -0.1223, 0.7053, -0.7052, -0.0722, 0.7288, -0.6787, 0.09036, -0.7486, 0.6214, -0.2313, -0.7553, 0.6548, 0.02616, -0.09048, 0.9944, -0.0554, -0.08039, 0.9881, -0.1313, 0.09594, 0.6811, -0.7259, 0.7355, 0.6192, -0.275, 0.9344, 0.02711, -0.3552, 0.1659, -0.01007, -0.9861, -0.5285, -0.6285, -0.5707, -0.6948, -0.6999, -0.1657, -0.9706, -0.03332, -0.2382, -0.6695, -0.03464, -0.742, 0.04102, -0.9991, -0.01366, 0.008239, -0.9999, 0.009406, -0.7071, -0.7047, 0.05847, -0.6948, -0.6999, -0.1657, -0.9706, -0.03332, -0.2382, -0.9972, -0.01684, 0.07255, -0.7553, 0.6548, 0.02616, -0.7486, 0.6214, -0.2313, -0.08039, 0.9881, -0.1313, -0.09048, 0.9944, -0.0554, 0.6377, 0.7596, -0.128, 0.6656, 0.7462, 0.006264, 0.7355, 0.6192, -0.275, 0.6656, 0.7462, 0.006264, 0.9919, 0.03162, 0.1229, 0.9344, 0.02711, -0.3552, 0.6377, 0.7596, -0.128, 0.5923, 0.7367, -0.3263, 0.8825, 0.074, -0.4644, 0.9919, 0.03296, -0.1223, -0.7071, -0.7047, 0.05847, -0.6439, -0.7333, 0.2182, -0.9339, 0.08728, 0.3467, -0.9972, -0.01684, 0.07255, 0.6656, 0.7462, 0.006264, 0.6377, 0.7596, -0.128, 0.9919, 0.03296, -0.1223, 0.9919, 0.03162, 0.1229, -0.6948, -0.6999, -0.1657, -0.7071, -0.7047, 0.05847, -0.9972, -0.01684, 0.07255, -0.9706, -0.03332, -0.2382, 0.9344, 0.02711, -0.3552, 0.9919, 0.03162, 0.1229, 0.7288, -0.6787, 0.09036, 0.7965, -0.5614, -0.2248, 0.7053, -0.7052, -0.0722, 0.5828, -0.7765, -0.2395, 0.02727, -0.9981, 0.05613, 0.008239, -0.9999, 0.009406, -0.5821, 0.5285, -0.6179, -0.7486, 0.6214, -0.2313, -0.08039, 0.9881, -0.1313, 0.09594, 0.6811, -0.7259, 0.7965, -0.5614, -0.2248, 0.7288, -0.6787, 0.09036, 0.04102, -0.9991, -0.01366, 0.1718, -0.7216, -0.6707, -0.6695, -0.03464, -0.742, 0.1659, -0.01007, -0.9861, 0.1718, -0.7216, -0.6707, -0.5285, -0.6285, -0.5707, 0.8825, 0.074, -0.4644, 0.7885, 0.1467, -0.5973, 0.6601, -0.07592, -0.7473, 0.5828, -0.7765, -0.2395, 0.5828, -0.7765, -0.2395, 0.6601, -0.07592, -0.7473, -0.567, -0.2702, -0.7781, 0.02727, -0.9981, 0.05613, 0.02727, -0.9981, 0.05613, -0.567, -0.2702, -0.7781, -0.8847, 0.1634, 0.4365, -0.6439, -0.7333, 0.2182, -0.6439, -0.7333, 0.2182, -0.8847, 0.1634, 0.4365, -0.8324, 0.2399, 0.4995, -0.9339, 0.08728, 0.3467, -0.9339, 0.08728, 0.3467, -0.8324, 0.2399, 0.4995, -0.6075, 0.708, 0.3601, -0.6877, 0.6772, 0.2618, -0.6877, 0.6772, 0.2618, -0.6075, 0.708, 0.3601, -0.1302, 0.991, -0.03008, -0.1264, 0.9919, -0.01261, -0.1264, 0.9919, -0.01261, -0.1302, 0.991, -0.03008, 0.4818, 0.7594, -0.4371, 0.5923, 0.7367, -0.3263, 0.5923, 0.7367, -0.3263, 0.4818, 0.7594, -0.4371, 0.7885, 0.1467, -0.5973, 0.8825, 0.074, -0.4644, -0.8059, -0.07354, 0.5875, -0.8215, -0.08025, 0.5645, -0.8278, 0.06815, 0.5569, -0.8238, 0.06921, 0.5626, -0.8233, 0.06986, 0.5633, -0.8059, -0.07354, 0.5875, -0.8955, -0.07589, 0.4386, -0.8067, -0.1535, 0.5707, -0.7678, -0.197, 0.6096, -0.8188, 0.1891, 0.5421, -0.8183, 0.1961, 0.5403, -0.598, 0.7225, 0.3471, -0.6229, 0.7084, 0.3319, -0.8013, 0.3059, 0.5141, -0.8188, 0.1891, 0.5421, -0.8847, 0.1634, 0.4365, -0.8533, 0.04724, 0.5194, -0.8233, 0.06883, 0.5634, 0.8017, -0.1878, -0.5675, 0.7873, -0.1517, -0.5976, 0.4372, -0.6179, -0.6535, 0.7877, -0.3256, -0.523, 0.8017, -0.1878, -0.5675, 0.5147, -0.2762, -0.8117, 0.5411, -0.1067, -0.8342, 0.8041, -0.05268, -0.5922, 0.7933, 0.03132, -0.608, 0.8098, 0.01629, -0.5864, 0.8144, -0.06442, -0.5768, 0.8043, -0.09597, -0.5864, 0.7933, 0.03132, -0.608, 0.6601, -0.07592, -0.7473, 0.7885, 0.1467, -0.5973, 0.7708, 0.1693, -0.6142, -0.7966, -0.4687, 0.3818, -0.8215, -0.08025, 0.5645, -0.8059, -0.07354, 0.5875, -0.7678, -0.197, 0.6096, -0.8238, 0.06921, 0.5626, -0.8594, 0.05734, 0.508, -0.8624, 0.03455, 0.505, -0.8233, 0.06986, 0.5633, -0.8238, 0.06921, 0.5626, -0.8278, 0.06815, 0.5569, -0.8183, 0.1961, 0.5403, -0.8188, 0.1891, 0.5421, -0.8233, 0.06883, 0.5634, -0.6229, 0.7084, 0.3319, -0.6075, 0.708, 0.3601, -0.8324, 0.2399, 0.4995, -0.8013, 0.3059, 0.5141, 0.4372, -0.6179, -0.6535, 0.4505, -0.8496, -0.2742, 0.7496, -0.2951, -0.5925, 0.7877, -0.3256, -0.523, 0.8144, -0.06442, -0.5768, 0.7873, -0.1517, -0.5976, 0.8017, -0.1878, -0.5675, 0.8041, -0.05268, -0.5922, 0.8144, -0.06442, -0.5768, 0.5319, -0.114, -0.8391, 0.5311, -0.1047, -0.8408, 0.8043, -0.09597, -0.5864, 0.5133, 0.735, -0.443, 0.8098, 0.01629, -0.5864, 0.7933, 0.03132, -0.608, 0.7708, 0.1693, -0.6142, 0.0266, -0.8212, 0.57, -0.1032, -0.9642, 0.2442, -0.5295, -0.6577, 0.5358, -0.4791, -0.4202, 0.7707, -0.7587, 0.1905, 0.623, -0.7886, 0.2008, 0.5812, -0.5803, 0.7703, 0.2642, -0.5562, 0.6323, 0.5393, 0.892, 0.09311, -0.4423, 0.7524, 0.08084, -0.6538, 0.7705, -0.07963, -0.6325, 0.8934, -0.04995, -0.4465, -0.7686, 0.08201, 0.6345, -0.7882, 0.0777, 0.6105, -0.7886, 0.2008, 0.5812, -0.7587, 0.1905, 0.623, 0.8934, -0.04995, -0.4465, 0.7705, -0.07963, -0.6325, 0.7639, -0.265, -0.5884, 0.904, -0.1972, -0.3792, 0.6986, 0.6893, -0.192, 0.4377, 0.7048, -0.5583, 0.7524, 0.08084, -0.6538, 0.892, 0.09311, -0.4423, -0.7384, -0.03776, 0.6733, -0.7746, -0.07073, 0.6285, -0.7882, 0.0777, 0.6105, -0.7686, 0.08201, 0.6345, 0.904, -0.1972, -0.3792, 0.7639, -0.265, -0.5884, 0.496, -0.8247, -0.2719, 0.7533, -0.6496, 0.1028, -0.5562, 0.6323, 0.5393, -0.5803, 0.7703, 0.2642, -0.1661, 0.9778, -0.128, -0.05558, 0.9821, 0.1798, 0.7533, -0.6496, 0.1028, 0.496, -0.8247, -0.2719, -0.1032, -0.9642, 0.2442, 0.0266, -0.8212, 0.57, -0.05558, 0.9821, 0.1798, -0.1661, 0.9778, -0.128, 0.4377, 0.7048, -0.5583, 0.6986, 0.6893, -0.192, -0.4791, -0.4202, 0.7707, -0.5295, -0.6577, 0.5358, -0.7746, -0.07073, 0.6285, -0.7384, -0.03776, 0.6733, -0.1462, -0.2672, -0.9525, 0.4314, -0.07299, -0.8992, 0.4872, 0.7452, -0.4553, 0.3056, 0.7364, -0.6037, -0.4252, 0.9017, 0.07892, -0.353, 0.9229, 0.1538, -0.8402, 0.1441, 0.5228, -0.8908, 0.1409, 0.432, 0.3056, 0.7364, -0.6037, 0.4872, 0.7452, -0.4553, -0.353, 0.9229, 0.1538, -0.4252, 0.9017, 0.07892, 0.1579, -0.9045, -0.3962, 0.1994, -0.9302, -0.3081, 0.4314, -0.07299, -0.8992, -0.1462, -0.2672, -0.9525, -0.5701, -0.7964, 0.2017, -0.5856, -0.7447, 0.3203, 0.1994, -0.9302, -0.3081, 0.1579, -0.9045, -0.3962, -0.8908, 0.1409, 0.432, -0.8402, 0.1441, 0.5228, -0.5856, -0.7447, 0.3203, -0.5701, -0.7964, 0.2017])] * 3)])
arm_armature_001 = bpy.data.armatures.new('Armature.001')  # bones are not reproduced

# ---- objects
ob_cube_009 = bpy.data.objects.new('Cube.009', me_mesh_001)
ob_armature_001 = bpy.data.objects.new('Armature.001', arm_armature_001)

# ---- transforms, parenting, visibility, modifiers, constraints
ob_cube_009.parent = ob_armature_001
ob_cube_009.matrix_parent_inverse = Matrix(((-0.109, -0.0, 3.553e-08, 0.6605), (0.0, 0.109, 0.0, -1.004), (-3.553e-08, -0.0, -0.109, 2.465), (-0.0, -0.0, -0.0, 1.0)))
ob_cube_009.location = (3.428, 8.933, 13.53)
ob_cube_009.rotation_euler = (0.0, -0.4116, 0.0)
ob_cube_009.color = (0.8, 0.8, 0.8, 1.0)
_vg = ob_cube_009.vertex_groups.new(name='Bone')
for _i, _w in zip([6, 7, 8, 9, 10, 11, 12, 13, 14, 15, 16, 17, 18, 19, 20, 21, 22, 23, 24, 25, 32, 33, 34, 35, 36, 37, 38, 292, 293, 294, 295, 296, 297], [0.9999, 0.9996, 0.9998, 0.9994, 0.9889, 0.991, 0.9998, 0.9973, 0.999, 0.9996, 0.9911, 0.9938, 0.9961, 0.9612, 0.9993, 0.9521, 0.9734, 0.02902, 0.00366, 0.117, 0.8063, 0.1022, 0.09312, 0.7756, 0.1058, 0.3476, 0.3193, 0.5396, 0.4779, 0.4951, 0.554, 0.9012, 0.8874]): _vg.add([_i], _w, 'REPLACE')
_vg = ob_cube_009.vertex_groups.new(name='Bone.001')
_vg.add([0, 1, 2, 3, 4, 5, 23, 24, 25, 26, 27, 28, 29, 30, 31, 32, 33, 34, 35, 36, 37, 38, 77, 280, 281, 282, 283, 284, 285, 286, 287, 288, 289, 290, 291], 1.0, 'REPLACE')
_vg = ob_cube_009.vertex_groups.new(name='Bone.005')
for _i, _w in zip([41, 42, 44, 45, 46, 47, 48, 49, 50, 51, 52, 53, 54, 55, 56, 57, 58, 59, 60, 61, 62, 63, 64, 65, 66, 67, 68, 70, 71, 76, 77, 78, 79, 80, 81, 82, 83, 84, 85, 86, 87, 88, 89, 90, 91, 92, 93, 94, 95, 96, 97, 98, 99, 100, 128, 129, 130, 131, 132, 266, 267, 268, 269, 270, 271, 272, 273, 274, 275, 276, 277, 278, 279], [0.2253, 0.1825, 0.03266, 0.9036, 0.9071, 0.002478, 0.0521, 0.04938, 0.8214, 0.9689, 0.9511, 0.9546, 0.9822, 0.7837, 0.02188, 0.02998, 0.004257, 0.3052, 0.09389, 0.3137, 0.07025, 0.5659, 0.7578, 0.4306, 0.4981, 0.7407, 0.5859, 0.9069, 0.197, 0.9597, 0.9581, 0.9722, 0.05732, 0.2928, 0.9876, 0.9815, 0.9925, 0.8501, 0.9566, 0.9439, 0.848, 0.9824, 0.8398, 0.7383, 0.1173, 0.8581, 0.9481, 0.3544, 0.6967, 0.9206, 0.8492, 0.7331, 0.02753, 0.7374, 0.05564, 0.0287, 0.03964, 0.001511, 0.04047, 0.169, 0.1679, 0.1881, 0.2744, 0.1117, 0.1484, 0.6235, 0.1692, 0.1242, 0.2384, 0.1193, 0.1897, 0.2632, 0.2025]): _vg.add([_i], _w, 'REPLACE')
_vg = ob_cube_009.vertex_groups.new(name='Bone.004')
for _i, _w in zip([39, 40, 41, 42, 50, 55, 60, 62, 64, 65, 66, 67, 69, 71, 79, 84, 85, 86, 87, 89, 91, 93, 94, 95, 96, 99, 101, 102, 103, 104, 109, 110, 111, 112, 115, 116, 117, 118, 121, 122, 123, 124, 127, 266, 268, 270, 271, 272, 276, 277], [0.0404, 0.07275, 0.7626, 0.8051, 0.1577, 0.1968, 0.6754, 0.7044, 0.01981, 0.2497, 0.1873, 0.007309, 0.01326, 0.7912, 0.6717, 0.1384, 0.01454, 0.03564, 0.1287, 0.1352, 0.8427, 0.01137, 0.5803, 0.2257, 0.008019, 0.939, 0.9231, 0.9239, 0.8423, 0.8923, 0.06539, 0.03088, 0.06484, 0.06743, 0.9271, 0.9369, 0.0664, 0.03988, 0.8722, 0.9366, 0.007464, 0.06218, 0.002865, 0.06899, 0.1214, 0.08754, 0.03238, 0.0001467, 0.1766, 0.07524]): _vg.add([_i], _w, 'REPLACE')
_vg = ob_cube_009.vertex_groups.new(name='Bone.006')
for _i, _w in zip([62, 79, 101, 102, 103, 104, 105, 106, 107, 108, 109, 110, 111, 112, 113, 114, 115, 116, 117, 118, 119, 120, 121, 122, 123, 124, 125], [0.003358, 0.009562, 0.06314, 0.06, 0.09149, 0.07026, 0.9858, 0.9956, 0.9912, 0.9856, 0.9336, 0.9587, 0.9307, 0.9294, 0.9993, 0.9903, 0.05091, 0.0529, 0.93, 0.9543, 0.9928, 0.9906, 0.0663, 0.04471, 0.9697, 0.9366, 0.9955]): _vg.add([_i], _w, 'REPLACE')
_vg = ob_cube_009.vertex_groups.new(name='Bone.007')
for _i, _w in zip([39, 40, 47, 48, 58, 60, 62, 64, 65, 66, 67, 69, 75, 79, 94, 95, 103, 121, 126, 127, 130, 131, 134, 135, 136, 137, 142, 143, 152, 153, 155, 160, 161, 165, 168, 169, 185, 194, 266, 268, 270, 271, 272, 276, 277], [0.9075, 0.8779, 0.5854, 0.01656, 0.3461, 0.1604, 0.1643, 0.01678, 0.1885, 0.1203, 0.001251, 0.9398, 0.5643, 0.2097, 0.02095, 0.002908, 0.0282, 0.02666, 0.8402, 0.8665, 0.1435, 0.0525, 0.7909, 0.9094, 0.9405, 0.8416, 0.02412, 0.0211, 0.9547, 0.7611, 0.01731, 0.9368, 0.895, 0.002148, 0.2422, 0.08651, 0.2179, 0.05816, 0.3118, 0.4299, 0.4993, 0.1791, 0.01427, 0.5247, 0.277]): _vg.add([_i], _w, 'REPLACE')
_vg = ob_cube_009.vertex_groups.new(name='Bone.008')
for _i, _w in zip([75, 134, 135, 136, 137, 138, 139, 140, 141, 142, 143, 144, 145, 146, 147, 148, 149, 150, 151, 152, 153, 154, 155, 156, 157, 158, 159, 160, 161, 162, 163, 164, 165, 166], [0.002052, 0.05707, 0.05861, 0.03956, 0.04204, 0.9997, 0.9998, 0.9999, 0.9999, 0.9567, 0.9628, 0.9781, 0.9724, 0.9979, 0.9984, 0.9989, 0.9985, 0.9999, 0.9999, 0.01035, 0.02956, 0.9823, 0.9636, 0.999, 0.9987, 0.9999, 0.9999, 0.0075, 0.03671, 0.999, 0.9984, 0.9757, 0.9688, 1.0]): _vg.add([_i], _w, 'REPLACE')
_vg = ob_cube_009.vertex_groups.new(name='Bone.009')
for _i, _w in zip([39, 47, 48, 49, 57, 58, 60, 62, 63, 64, 65, 66, 67, 74, 75, 95, 126, 127, 128, 129, 130, 131, 134, 137, 153, 160, 161, 167, 168, 169, 170, 175, 176, 177, 178, 185, 186, 193, 194, 197, 201, 202, 218, 227, 266, 268, 269, 270, 271, 272, 276, 277, 278], [0.002589, 0.306, 0.5843, 0.007412, 0.205, 0.5689, 0.02901, 0.004063, 0.0005253, 0.07272, 0.09855, 0.1532, 0.06828, 0.3875, 0.3756, 0.01961, 0.1062, 0.05974, 0.146, 0.04, 0.6958, 0.7874, 0.1264, 0.1002, 0.1841, 0.003713, 0.03435, 0.8073, 0.6509, 0.8374, 0.852, 0.004234, 0.01031, 0.006879, 0.0002999, 0.7203, 0.7929, 0.9067, 0.832, 0.0006695, 0.1045, 0.007154, 0.06366, 0.02706, 0.4113, 0.2233, 0.01575, 0.2729, 0.5729, 0.1034, 0.1474, 0.3996, 0.05286]): _vg.add([_i], _w, 'REPLACE')
_vg = ob_cube_009.vertex_groups.new(name='Bone.010')
for _i, _w in zip([130, 167, 168, 169, 170, 171, 172, 173, 174, 175, 176, 177, 178, 179, 180, 181, 182, 183, 184, 185, 186, 187, 188, 189, 190, 191, 192, 193, 194, 195, 196, 197, 198, 199], [0.001271, 0.05697, 0.06731, 0.05495, 0.04425, 0.9998, 0.9996, 0.9996, 0.9998, 0.9681, 0.9589, 0.967, 0.9719, 0.9989, 0.998, 0.9979, 0.9985, 0.9998, 0.9998, 0.03297, 0.02123, 0.9745, 0.972, 0.9984, 0.9992, 0.9998, 0.9998, 0.01519, 0.04652, 0.9981, 0.999, 0.9677, 0.9765, 0.9998]): _vg.add([_i], _w, 'REPLACE')
_vg = ob_cube_009.vertex_groups.new(name='Bone.011')
for _i, _w in zip([44, 48, 49, 56, 57, 59, 61, 63, 64, 67, 68, 73, 74, 80, 92, 97, 128, 129, 130, 131, 132, 133, 167, 170, 186, 193, 194, 200, 201, 202, 203, 208, 209, 211, 218, 219, 221, 226, 227, 230, 231, 234, 235, 251, 260, 266, 267, 269, 271, 272, 273, 274, 275, 277, 278, 279], [0.01174, 0.269, 0.4366, 0.3292, 0.7131, 0.04622, 0.03754, 0.1173, 0.05364, 0.08756, 0.09812, 0.4546, 0.5657, 0.02479, 0.008899, 0.005796, 0.6458, 0.7814, 0.06301, 0.1159, 0.1108, 0.0559, 0.1007, 0.08791, 0.1638, 0.01395, 0.02177, 0.7688, 0.8125, 0.9176, 0.8507, 0.02608, 0.02348, 0.0032, 0.904, 0.7697, 0.02277, 0.9278, 0.8558, 0.004836, 0.007053, 0.1738, 0.08443, 0.1772, 0.07287, 0.002532, 0.295, 0.2474, 0.03603, 0.1479, 0.4343, 0.1672, 0.03422, 0.01704, 0.3718, 0.1668]): _vg.add([_i], _w, 'REPLACE')
_vg = ob_cube_009.vertex_groups.new(name='Bone.012')
for _i, _w in zip([73, 200, 201, 202, 203, 204, 205, 206, 207, 208, 209, 210, 211, 212, 213, 214, 215, 216, 217, 219, 220, 221, 222, 223, 224, 225, 226, 227, 228, 229, 230, 231, 232], [0.004914, 0.0667, 0.05404, 0.03289, 0.05342, 0.9996, 0.9995, 0.9998, 0.9999, 0.9545, 0.9571, 0.9747, 0.97, 0.9976, 0.997, 0.9985, 0.9986, 0.9998, 0.9999, 0.05021, 0.9834, 0.958, 0.9991, 0.9976, 0.9997, 0.9999, 0.01093, 0.04053, 0.998, 0.9985, 0.9698, 0.9658, 0.9999]): _vg.add([_i], _w, 'REPLACE')
_vg = ob_cube_009.vertex_groups.new(name='Bone.013')
for _i, _w in zip([43, 44, 45, 46, 49, 52, 53, 56, 59, 61, 63, 64, 67, 68, 70, 72, 73, 80, 90, 92, 97, 98, 100, 128, 129, 132, 133, 200, 203, 219, 227, 233, 234, 235, 236, 241, 242, 243, 244, 247, 248, 251, 252, 253, 254, 255, 259, 260, 262, 263, 264, 267, 269, 272, 273, 274, 275, 278, 279], [0.9793, 0.9049, 0.0741, 0.06787, 0.4207, 0.009078, 0.001512, 0.6062, 0.627, 0.6298, 0.2665, 0.03404, 0.04334, 0.2843, 0.06932, 0.9705, 0.4667, 0.6557, 0.2229, 0.09042, 0.1028, 0.2293, 0.2276, 0.1121, 0.1218, 0.7931, 0.9183, 0.1264, 0.08446, 0.1627, 0.03455, 0.9013, 0.682, 0.8825, 0.9933, 0.3164, 0.1795, 0.8027, 0.9613, 0.0201, 0.03259, 0.7439, 0.9798, 0.9821, 0.1686, 0.003367, 0.9752, 0.8166, 0.00859, 0.3069, 0.8064, 0.5122, 0.4187, 0.06462, 0.3588, 0.6928, 0.7083, 0.2777, 0.5846]): _vg.add([_i], _w, 'REPLACE')
_vg = ob_cube_009.vertex_groups.new(name='Bone.014')
for _i, _w in zip([49, 73, 132, 233, 234, 237, 238, 239, 240, 241, 242, 243, 244, 245, 246, 247, 248, 249, 250, 251, 254, 255, 256, 257, 258, 260, 261, 262, 263, 264, 265], [0.03206, 0.0106, 0.02185, 0.06347, 0.1089, 0.9964, 0.9984, 0.9967, 0.9968, 0.6784, 0.8017, 0.1895, 0.02645, 0.9773, 0.989, 0.9643, 0.9586, 1.0, 0.9984, 0.0571, 0.8207, 0.9732, 0.9864, 0.9981, 0.9986, 0.08476, 0.9888, 0.9704, 0.6778, 0.1917, 0.9991]): _vg.add([_i], _w, 'REPLACE')
_m = ob_cube_009.modifiers.new('Armature', 'ARMATURE')
_m.object = ob_armature_001
ob_armature_001.location = (12.94, 11.99, 5.987)
ob_armature_001.rotation_euler = (0.0, 2.384e-07, 0.0)
ob_armature_001.scale = (7.666, 7.666, -7.666)
ob_armature_001.show_in_front = True

# ---- collection membership
col_braco1.objects.link(ob_cube_009)
col_braco1.objects.link(ob_armature_001)

# ---- scene / render settings (as saved in the file)
scene.frame_start = 0; scene.frame_end = 80; scene.frame_set(13)
scene.render.engine = 'BLENDER_EEVEE_NEXT'
scene.render.fps = 25
scene.cycles.sampling_pattern = 'TABULATED_SOBOL'
scene.cycles.use_light_tree = False
scene.view_settings.view_transform = 'Filmic'
bpy.context.view_layer.update()

# ---- added for rendering (the .blend has no active camera and no usable light): camera, sun
cam_auto = bpy.data.cameras.new('AutoCamera')
cam_auto.lens = 50.0
cam_auto.sensor_width = 36.0
cam_auto.clip_end = 1000.0
ob_auto_camera = bpy.data.objects.new('AutoCamera', cam_auto)
scene.collection.objects.link(ob_auto_camera)
ob_auto_camera.location = (41.8302, -17.7263, 14.8042)
ob_auto_camera.rotation_euler = (1.09748, -7.21219e-08, 0.694738)
scene.camera = ob_auto_camera
light_auto_sun = bpy.data.lights.new('AutoSun', 'SUN')
light_auto_sun.energy = 3.0
light_auto_sun.angle = 0.0523599
ob_auto_sun = bpy.data.objects.new('AutoSun', light_auto_sun)
scene.collection.objects.link(ob_auto_sun)
ob_auto_sun.rotation_euler = (0.872665, 0.174533, 0.523599)
bpy.context.view_layer.update()

